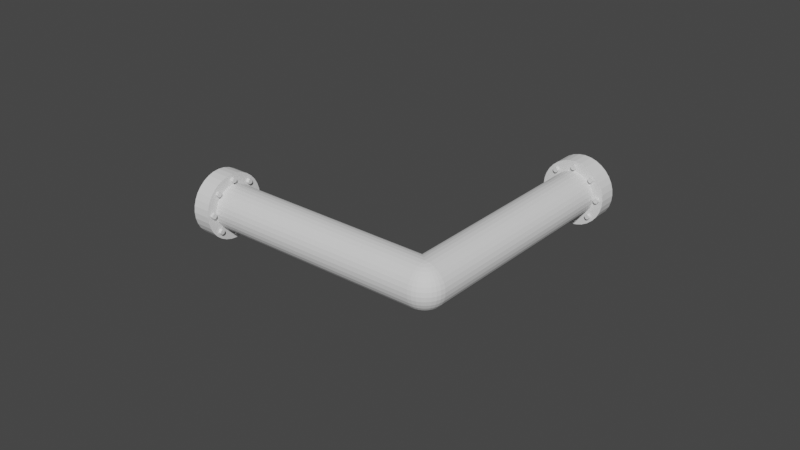 # Source: bend_pipe_optimized.blend  (saved by Blender 2.90.8; exported with 4.5.12 LTS)
import bpy
from mathutils import Matrix  # noqa: F401  (used for matrix-valued properties, if any)

bpy.ops.wm.read_factory_settings(use_empty=True)
scene = bpy.context.scene
scene.name = 'Scene'

# ---- collections
col_collection = bpy.data.collections.new('Collection'); scene.collection.children.link(col_collection)

# ---- materials (node trees are filled in below, after node groups)
mat_material_001 = bpy.data.materials.new('Material.001')
mat_material_001.use_transparent_shadow = False
mat_material_001.metallic = 1.0

# ---- material node trees

# ---- world
world_world = bpy.data.worlds.new('World'); scene.world = world_world
world_world.use_nodes = True; world_world.node_tree.nodes.clear()
_N = world_world.node_tree.nodes; _L = world_world.node_tree.links
n0 = _N.new('ShaderNodeOutputWorld'); n0.name = 'World Output'; n0.location = (300, 300)
n1 = _N.new('ShaderNodeBackground'); n1.name = 'Background'; n1.location = (10, 300)
n1.inputs[0].default_value = (0.05088, 0.05088, 0.05088, 1.0)
_L.new(n1.outputs[0], n0.inputs[0])
n0.is_active_output = True
world_world.color = (0.05088, 0.05088, 0.05088)
world_world.use_sun_shadow = False
world_world.sun_shadow_jitter_overblur = 0.0

# ---- meshes
me_sphere = bpy.data.meshes.new('Sphere')
me_sphere.from_pydata([(1.168, -0.8651, -1.052e-07), (1.169, -0.863, -0.0248), (1.173, -0.8569, -0.04864), (1.179, -0.8469, -0.07062), (1.187, -0.8334, -0.08988), (1.197, -0.817, -0.1057), (1.209, -0.7982, -0.1174), (1.221, -0.7779, -0.1247), (1.234, -0.7568, -0.1271), (1.247, -0.7356, -0.1247), (1.259, -0.7153, -0.1174), (1.271, -0.6966, -0.1057), (1.281, -0.6802, -0.08988), (1.289, -0.6667, -0.07062), (1.295, -0.6567, -0.04864), (1.299, -0.6505, -0.0248), (1.3, -0.6484, -6.38e-08), (1.299, -0.6505, 0.0248), (1.295, -0.6567, 0.04864), (1.289, -0.6667, 0.07062), (1.281, -0.6802, 0.08988), (1.271, -0.6966, 0.1057), (1.259, -0.7153, 0.1174), (1.247, -0.7356, 0.1247), (1.234, -0.7568, 0.1271), (1.221, -0.7779, 0.1247), (1.209, -0.7982, 0.1174), (1.197, -0.817, 0.1057), (1.187, -0.8334, 0.08988), (1.179, -0.8469, 0.07062), (1.173, -0.8569, 0.04864), (1.169, -0.863, 0.0248), (1.077, -0.8067, -0.0248), (1.081, -0.8006, -0.04864), (1.087, -0.7906, -0.07062), (1.095, -0.7771, -0.08988), (1.105, -0.7607, -0.1057), (1.117, -0.7419, -0.1174), (1.129, -0.7216, -0.1247), (1.142, -0.7005, -0.1271), (1.155, -0.6793, -0.1247), (1.168, -0.659, -0.1174), (1.179, -0.6403, -0.1057), (1.189, -0.6239, -0.08988), (1.197, -0.6104, -0.07062), (1.204, -0.6004, -0.04864), (1.207, -0.5942, -0.0248), (1.209, -0.5921, -6.166e-08), (1.207, -0.5942, 0.0248), (1.204, -0.6004, 0.04864), (1.197, -0.6104, 0.07062), (1.189, -0.6239, 0.08988), (1.179, -0.6403, 0.1057), (1.168, -0.659, 0.1174), (1.155, -0.6793, 0.1247), (1.142, -0.7005, 0.1271), (1.129, -0.7216, 0.1247), (1.117, -0.7419, 0.1174), (1.105, -0.7607, 0.1057), (1.095, -0.7771, 0.08988), (1.087, -0.7906, 0.07062), (1.081, -0.8006, 0.04864), (1.077, -0.8067, 0.0248), (1.076, -0.8088, -1.031e-07), (1.133, -0.9213, -1.191e-07), (1.135, -0.9181, -0.03765), (1.043, -0.8618, -0.03765), (1.141, -0.9088, -0.07385), (1.049, -0.8524, -0.07385), (1.15, -0.8935, -0.1072), (1.058, -0.8372, -0.1072), (1.163, -0.8731, -0.1364), (1.071, -0.8168, -0.1364), (1.178, -0.8482, -0.1604), (1.086, -0.7919, -0.1604), (1.195, -0.8197, -0.1783), (1.104, -0.7634, -0.1783), (1.214, -0.7889, -0.1893), (1.122, -0.7326, -0.1893), (1.234, -0.7568, -0.193), (1.142, -0.7005, -0.193), (1.254, -0.7247, -0.1893), (1.162, -0.6684, -0.1893), (1.273, -0.6938, -0.1783), (1.181, -0.6375, -0.1783), (1.29, -0.6654, -0.1604), (1.198, -0.6091, -0.1604), (1.305, -0.6405, -0.1364), (1.214, -0.5842, -0.1364), (1.318, -0.62, -0.1072), (1.226, -0.5637, -0.1072), (1.327, -0.6048, -0.07385), (1.235, -0.5485, -0.07385), (1.333, -0.5954, -0.03765), (1.241, -0.5391, -0.03765), (1.335, -0.5923, -4.105e-08), (1.243, -0.536, -3.848e-08), (1.333, -0.5954, 0.03765), (1.241, -0.5391, 0.03765), (1.327, -0.6048, 0.07385), (1.235, -0.5485, 0.07385), (1.318, -0.62, 0.1072), (1.226, -0.5637, 0.1072), (1.305, -0.6405, 0.1364), (1.214, -0.5842, 0.1364), (1.29, -0.6654, 0.1604), (1.198, -0.6091, 0.1604), (1.273, -0.6938, 0.1783), (1.181, -0.6375, 0.1783), (1.254, -0.7247, 0.1893), (1.162, -0.6684, 0.1893), (1.234, -0.7568, 0.193), (1.142, -0.7005, 0.193), (1.214, -0.7889, 0.1893), (1.122, -0.7326, 0.1893), (1.195, -0.8197, 0.1783), (1.104, -0.7634, 0.1783), (1.178, -0.8482, 0.1604), (1.086, -0.7919, 0.1604), (1.163, -0.8731, 0.1364), (1.071, -0.8168, 0.1364), (1.15, -0.8935, 0.1072), (1.058, -0.8372, 0.1072), (1.141, -0.9088, 0.07385), (1.049, -0.8524, 0.07385), (1.135, -0.9181, 0.03765), (1.043, -0.8618, 0.03765), (1.041, -0.865, -1.165e-07), (1.074, -0.8122, -1.046e-07), (1.075, -0.8101, -0.02558), (1.079, -0.8037, -0.05018), (1.085, -0.7934, -0.07285), (1.094, -0.7795, -0.09272), (1.104, -0.7626, -0.109), (1.116, -0.7432, -0.1211), (1.129, -0.7223, -0.1286), (1.142, -0.7005, -0.1311), (1.156, -0.6787, -0.1286), (1.168, -0.6577, -0.1211), (1.18, -0.6384, -0.109), (1.191, -0.6214, -0.09272), (1.199, -0.6075, -0.07285), (1.206, -0.5972, -0.05018), (1.209, -0.5908, -0.02558), (1.211, -0.5887, -6.043e-08), (1.209, -0.5908, 0.02558), (1.206, -0.5972, 0.05018), (1.199, -0.6075, 0.07285), (1.191, -0.6214, 0.09272), (1.18, -0.6384, 0.109), (1.168, -0.6577, 0.1211), (1.156, -0.6787, 0.1286), (1.142, -0.7005, 0.1311), (1.129, -0.7223, 0.1286), (1.116, -0.7432, 0.1211), (1.104, -0.7626, 0.109), (1.094, -0.7795, 0.09272), (1.085, -0.7934, 0.07285), (1.079, -0.8037, 0.05018), (1.075, -0.8101, 0.02558), (1.127, -0.6926, 0.1444), (1.203, -0.5683, -0.001421), (1.134, -0.7138, -0.1585), (1.141, -0.7017, -0.1746), (1.067, -0.8235, -0.001421), (1.243, -0.5368, -0.009412), (1.042, -0.8642, 0.009411), (1.233, -0.5517, 0.001421), (1.143, -0.6993, 0.1746), (1.143, -0.6993, -0.1444), (1.051, -0.8493, 0.001421), (1.127, -0.7245, -0.1902), (1.218, -0.5774, -0.001421), (1.141, -0.7017, 0.1444), (1.06, -0.8352, 0.0151), (1.134, -0.7133, 0.1609), (1.15, -0.6876, 0.158), (1.225, -0.5657, 0.0151), (1.226, -0.5633, -0.0151), (1.058, -0.8376, -0.0151), (1.134, -0.7133, -0.158), (1.15, -0.6876, -0.1609), (1.148, -0.6905, -0.1498), (1.147, -0.6922, -0.1711), (1.137, -0.7087, -0.1478), (1.064, -0.8282, -0.01168), (1.053, -0.8464, -0.009673), (1.22, -0.5728, -0.01168), (1.219, -0.5745, 0.009672), (1.231, -0.5563, 0.01168), (1.147, -0.6922, 0.1478), (1.136, -0.7104, 0.1498), (1.137, -0.7087, 0.1711), (1.065, -0.8264, 0.009672), (1.054, -0.8447, 0.01168), (1.148, -0.6905, 0.1691), (1.232, -0.5546, -0.009672), (1.136, -0.7104, -0.1691), (1.22, -0.5739, -0.1218), (1.036, -0.8402, 0.001421), (1.128, -0.6902, -0.1444), (1.078, -0.8048, -0.1244), (1.082, -0.7981, -0.1544), (1.21, -0.5904, -0.1424), (1.217, -0.579, 0.1291), (1.075, -0.8106, 0.1424), (1.206, -0.5961, -0.1244), (1.206, -0.5961, 0.1244), (1.078, -0.8048, 0.1244), (1.088, -0.7883, -0.1011), (1.061, -0.8321, -0.1145), (1.196, -0.6126, -0.1011), (1.196, -0.6126, 0.1011), (1.088, -0.7883, 0.1011), (1.077, -0.8066, 0.1031), (1.089, -0.7866, 0.1224), (1.195, -0.6143, 0.1224), (1.207, -0.5944, 0.1031), (1.207, -0.5944, -0.1031), (1.195, -0.6143, -0.1224), (1.077, -0.8066, -0.1031), (1.089, -0.7866, -0.1224), (1.093, -0.7814, -0.1281), (1.091, -0.7837, -0.1113), (1.084, -0.7954, -0.1279), (1.082, -0.7978, -0.09766), (1.193, -0.6172, -0.1113), (1.202, -0.6031, -0.09766), (1.209, -0.5915, -0.1142), (1.202, -0.6031, 0.09766), (1.193, -0.6172, 0.1113), (1.2, -0.6056, 0.1279), (1.091, -0.7837, 0.1113), (1.082, -0.7978, 0.09766), (1.075, -0.8095, 0.1142), (1.084, -0.7954, 0.1279), (1.209, -0.5915, 0.1142), (1.2, -0.6056, -0.1279), (1.075, -0.8095, -0.1142), (1.128, -0.6902, -0.1444), (1.036, -0.8402, 0.001421), (1.203, -0.5683, -0.001421), (1.127, -0.6926, 0.1444), (1.119, -0.7043, 0.1609), (1.21, -0.5567, 0.0151), (1.043, -0.8285, -0.0151), (1.135, -0.6785, -0.1609), (1.127, -0.6926, -0.1746), (1.052, -0.8145, -0.001421), (1.219, -0.5426, 0.001421), (1.128, -0.6902, 0.1746), (1.045, -0.8261, 0.0151), (1.135, -0.6785, 0.158), (1.211, -0.5543, -0.0151), (1.119, -0.7043, -0.158), (1.133, -0.6814, -0.1498), (1.132, -0.6832, -0.1711), (1.122, -0.6996, -0.1478), (1.049, -0.8191, -0.01168), (1.038, -0.8373, -0.009673), (1.206, -0.5637, -0.01168), (1.205, -0.5654, 0.009672), (1.216, -0.5472, 0.01168), (1.132, -0.6832, 0.1478), (1.121, -0.7014, 0.1498), (1.122, -0.6996, 0.1711), (1.05, -0.8174, 0.009672), (1.039, -0.8356, 0.01168), (1.133, -0.6814, 0.1691), (1.217, -0.5455, -0.009672), (1.121, -0.7014, -0.1691), (1.073, -0.7793, -0.1011), (1.181, -0.6035, -0.1011), (1.181, -0.6035, 0.1011), (1.073, -0.7793, 0.1011), (1.062, -0.7975, 0.1031), (1.18, -0.6052, 0.1224), (1.192, -0.5853, -0.1031), (1.075, -0.7776, -0.1224), (1.063, -0.7958, -0.1244), (1.191, -0.587, -0.1244), (1.191, -0.587, 0.1244), (1.063, -0.7958, 0.1244), (1.075, -0.7776, 0.1224), (1.192, -0.5853, 0.1031), (1.18, -0.6052, -0.1224), (1.062, -0.7975, -0.1031), (1.076, -0.7746, -0.1113), (1.069, -0.7863, -0.1279), (1.068, -0.7887, -0.09766), (1.178, -0.6082, -0.1113), (1.187, -0.5941, -0.09766), (1.194, -0.5824, -0.1142), (1.187, -0.5941, 0.09766), (1.178, -0.6082, 0.1113), (1.186, -0.5965, 0.1279), (1.076, -0.7746, 0.1113), (1.068, -0.7887, 0.09766), (1.061, -0.8004, 0.1142), (1.069, -0.7863, 0.1279), (1.194, -0.5824, 0.1142), (1.186, -0.5965, -0.1279), (1.061, -0.8004, -0.1142), (1.119, -0.7043, 0.1609), (1.21, -0.5567, 0.0151), (1.043, -0.8285, -0.0151), (1.135, -0.6785, -0.1609), (1.127, -0.6926, -0.1746), (1.052, -0.8145, -0.001421), (1.219, -0.5426, 0.001421), (1.128, -0.6902, 0.1746), (1.045, -0.8261, 0.0151), (1.135, -0.6785, 0.158), (1.211, -0.5543, -0.0151), (1.119, -0.7043, -0.158), (1.133, -0.6814, -0.1498), (1.132, -0.6832, -0.1711), (1.122, -0.6996, -0.1478), (1.049, -0.8191, -0.01168), (1.038, -0.8373, -0.009673), (1.206, -0.5637, -0.01168), (1.205, -0.5654, 0.009672), (1.216, -0.5472, 0.01168), (1.132, -0.6832, 0.1478), (1.121, -0.7014, 0.1498), (1.122, -0.6996, 0.1711), (1.05, -0.8174, 0.009672), (1.039, -0.8356, 0.01168), (1.133, -0.6814, 0.1691), (1.217, -0.5455, -0.009672), (1.121, -0.7014, -0.1691), (1.073, -0.7793, -0.1011), (1.181, -0.6035, -0.1011), (1.181, -0.6035, 0.1011), (1.073, -0.7793, 0.1011), (1.062, -0.7975, 0.1031), (1.18, -0.6052, 0.1224), (1.192, -0.5853, -0.1031), (1.075, -0.7776, -0.1224), (1.063, -0.7958, -0.1244), (1.191, -0.587, -0.1244), (1.191, -0.587, 0.1244), (1.063, -0.7958, 0.1244), (1.075, -0.7776, 0.1224), (1.192, -0.5853, 0.1031), (1.18, -0.6052, -0.1224), (1.062, -0.7975, -0.1031), (1.076, -0.7746, -0.1113), (1.069, -0.7863, -0.1279), (1.068, -0.7887, -0.09766), (1.178, -0.6082, -0.1113), (1.187, -0.5941, -0.09766), (1.194, -0.5824, -0.1142), (1.187, -0.5941, 0.09766), (1.178, -0.6082, 0.1113), (1.186, -0.5965, 0.1279), (1.076, -0.7746, 0.1113), (1.068, -0.7887, 0.09766), (1.061, -0.8004, 0.1142), (1.069, -0.7863, 0.1279), (1.194, -0.5824, 0.1142), (1.186, -0.5965, -0.1279), (1.061, -0.8004, -0.1142), (0.0003614, 0.0005887, -0.1311), (0.01403, 0.02127, -0.1281), (0.02723, 0.04189, -0.1206), (0.0394, 0.06089, -0.1086), (0.05007, 0.07755, -0.09232), (0.05882, 0.09123, -0.07254), (0.06532, 0.1014, -0.04996), (0.06933, 0.1076, -0.02547), (0.07068, 0.1098, -1.199e-08), (0.06933, 0.1076, 0.02547), (0.06532, 0.1014, 0.04996), (0.05882, 0.09123, 0.07254), (0.05007, 0.07755, 0.09232), (0.0394, 0.06089, 0.1086), (0.02723, 0.04189, 0.1206), (0.01403, 0.02127, 0.1281), (0.0003615, 0.0005886, 0.1311), (-0.6481, -1.3, -1.665e-07), (-0.6502, -1.299, -0.0248), (-0.6564, -1.295, -0.04864), (-0.6664, -1.289, -0.07062), (-0.6799, -1.281, -0.08988), (-0.6963, -1.27, -0.1057), (-0.715, -1.259, -0.1174), (-0.7354, -1.246, -0.1247), (-0.7565, -1.234, -0.1271), (-0.7776, -1.221, -0.1247), (-0.798, -1.208, -0.1174), (-0.8167, -1.197, -0.1057), (-0.8331, -1.187, -0.08988), (-0.8466, -1.178, -0.07062), (-0.8566, -1.172, -0.04864), (-0.8628, -1.168, -0.0248), (-0.8648, -1.167, -1.059e-07), (-0.8628, -1.168, 0.0248), (-0.8566, -1.172, 0.04864), (-0.8466, -1.178, 0.07062), (-0.8331, -1.187, 0.08988), (-0.8167, -1.197, 0.1057), (-0.798, -1.208, 0.1174), (-0.7776, -1.221, 0.1247), (-0.7565, -1.234, 0.1271), (-0.7354, -1.246, 0.1247), (-0.715, -1.259, 0.1174), (-0.6963, -1.27, 0.1057), (-0.6799, -1.281, 0.08988), (-0.6664, -1.289, 0.07062), (-0.6564, -1.295, 0.04864), (-0.6502, -1.299, 0.0248), (-0.5914, -1.207, -1.604e-07), (-0.5935, -1.206, -0.0248), (-0.5996, -1.202, -0.04864), (-0.6097, -1.196, -0.07062), (-0.6231, -1.188, -0.08988), (-0.6396, -1.178, -0.1057), (-0.6583, -1.166, -0.1174), (-0.6786, -1.154, -0.1247), (-0.6997, -1.141, -0.1271), (-0.7209, -1.128, -0.1247), (-0.7412, -1.116, -0.1174), (-0.7599, -1.104, -0.1057), (-0.7764, -1.094, -0.08988), (-0.7898, -1.086, -0.07062), (-0.7999, -1.08, -0.04864), (-0.806, -1.076, -0.0248), (-0.8081, -1.075, -9.983e-08), (-0.806, -1.076, 0.0248), (-0.7999, -1.08, 0.04864), (-0.7898, -1.086, 0.07062), (-0.7764, -1.094, 0.08988), (-0.7599, -1.104, 0.1057), (-0.7412, -1.116, 0.1174), (-0.7209, -1.128, 0.1247), (-0.6997, -1.141, 0.1271), (-0.6786, -1.154, 0.1247), (-0.6583, -1.166, 0.1174), (-0.6396, -1.178, 0.1057), (-0.6231, -1.188, 0.08988), (-0.6097, -1.196, 0.07062), (-0.5996, -1.202, 0.04864), (-0.5935, -1.206, 0.0248), (-0.5952, -1.332, -0.03765), (-0.592, -1.334, -1.837e-07), (-0.5353, -1.242, -1.781e-07), (-0.6045, -1.327, -0.07385), (-0.6197, -1.317, -0.1072), (-0.6402, -1.305, -0.1364), (-0.6651, -1.29, -0.1604), (-0.6935, -1.272, -0.1783), (-0.7244, -1.253, -0.1893), (-0.7565, -1.234, -0.193), (-0.7886, -1.214, -0.1893), (-0.8194, -1.195, -0.1783), (-0.8479, -1.177, -0.1604), (-0.8728, -1.162, -0.1364), (-0.8933, -1.15, -0.1072), (-0.9085, -1.14, -0.07385), (-0.9178, -1.135, -0.03765), (-0.921, -1.133, -7.668e-08), (-0.9178, -1.135, 0.03765), (-0.9085, -1.14, 0.07385), (-0.8933, -1.15, 0.1072), (-0.8728, -1.162, 0.1364), (-0.8479, -1.177, 0.1604), (-0.8194, -1.195, 0.1783), (-0.7886, -1.214, 0.1893), (-0.7565, -1.234, 0.193), (-0.7244, -1.253, 0.1893), (-0.6935, -1.272, 0.1783), (-0.6651, -1.29, 0.1604), (-0.6402, -1.305, 0.1364), (-0.6197, -1.317, 0.1072), (-0.6045, -1.327, 0.07385), (-0.5952, -1.332, 0.03765), (-0.5384, -1.24, -0.03765), (-0.5478, -1.234, -0.07385), (-0.563, -1.225, -0.1072), (-0.5834, -1.212, -0.1364), (-0.6084, -1.197, -0.1604), (-0.6368, -1.18, -0.1783), (-0.6677, -1.161, -0.1893), (-0.6997, -1.141, -0.193), (-0.7318, -1.121, -0.1893), (-0.7627, -1.102, -0.1783), (-0.7911, -1.085, -0.1604), (-0.8161, -1.07, -0.1364), (-0.8365, -1.057, -0.1072), (-0.8517, -1.048, -0.07385), (-0.8611, -1.042, -0.03765), (-0.8642, -1.04, -7.107e-08), (-0.8611, -1.042, 0.03765), (-0.8517, -1.048, 0.07385), (-0.8365, -1.057, 0.1072), (-0.8161, -1.07, 0.1364), (-0.7911, -1.085, 0.1604), (-0.7627, -1.102, 0.1783), (-0.7318, -1.121, 0.1893), (-0.6997, -1.141, 0.193), (-0.6677, -1.161, 0.1893), (-0.6368, -1.18, 0.1783), (-0.6084, -1.197, 0.1604), (-0.5834, -1.212, 0.1364), (-0.563, -1.225, 0.1072), (-0.5478, -1.234, 0.07385), (-0.5384, -1.24, 0.03765), (-0.588, -1.21, -1.623e-07), (-0.5901, -1.208, 0.02558), (-0.5965, -1.204, 0.05018), (-0.6068, -1.198, 0.07285), (-0.6207, -1.189, 0.09272), (-0.6377, -1.179, 0.109), (-0.657, -1.167, 0.1211), (-0.6779, -1.154, 0.1286), (-0.6997, -1.141, 0.1311), (-0.7216, -1.128, 0.1286), (-0.7425, -1.115, 0.1211), (-0.7618, -1.103, 0.109), (-0.7788, -1.093, 0.09272), (-0.7927, -1.084, 0.07285), (-0.803, -1.078, 0.05018), (-0.8094, -1.074, 0.02558), (-0.8115, -1.072, -9.831e-08), (-0.8094, -1.074, -0.02558), (-0.803, -1.078, -0.05018), (-0.7927, -1.084, -0.07285), (-0.7788, -1.093, -0.09272), (-0.7618, -1.103, -0.109), (-0.7425, -1.115, -0.1211), (-0.7216, -1.128, -0.1286), (-0.6997, -1.141, -0.1311), (-0.6779, -1.154, -0.1286), (-0.657, -1.167, -0.1211), (-0.6377, -1.179, -0.109), (-0.6207, -1.189, -0.09272), (-0.6068, -1.198, -0.07285), (-0.5965, -1.204, -0.05018), (-0.5901, -1.208, -0.02558), (-0.6891, -1.126, 0.1444), (-0.6892, -1.147, -0.1259), (-0.5924, -1.207, -0.0124), (-0.5368, -1.241, 0.01882), (-0.8133, -1.05, 0.001421), (-0.8486, -1.05, -0.001421), (-0.701, -1.14, 0.1746), (-0.5767, -1.216, -0.001421), (-0.7078, -1.136, 0.192), (-0.6917, -1.146, -0.192), (-0.6985, -1.142, -0.1746), (-0.8228, -1.066, 0.001421), (-0.6985, -1.142, 0.1444), (-0.5509, -1.232, 0.001421), (-0.8065, -1.076, -0.0186), (-0.6917, -1.146, 0.192), (-0.8635, -1.041, 0.009412), (-0.701, -1.14, -0.1444), (-0.5626, -1.225, -0.0151), (-0.6869, -1.149, -0.158), (-0.7126, -1.133, -0.1609), (-0.565, -1.224, 0.0151), (-0.6869, -1.149, 0.1609), (-0.7126, -1.133, 0.158), (-0.8369, -1.057, 0.0151), (-0.8345, -1.058, -0.0151), (-0.8342, -1.059, -0.02342), (-0.8257, -1.064, -0.009673), (-0.8439, -1.053, -0.01168), (-0.8274, -1.063, 0.01168), (-0.708, -1.136, 0.1478), (-0.7097, -1.135, 0.1691), (-0.6898, -1.147, 0.1498), (-0.5738, -1.218, 0.009672), (-0.5556, -1.229, 0.01168), (-0.7097, -1.135, -0.1498), (-0.6915, -1.146, -0.1478), (-0.6898, -1.147, -0.1691), (-0.5721, -1.219, -0.01168), (-0.5539, -1.23, -0.009673), (-0.708, -1.136, -0.1711), (-0.5515, -1.232, 0.02583), (-0.6915, -1.146, 0.1711), (-0.8456, -1.052, 0.009672), (-0.8133, -1.05, 0.001421), (-0.6891, -1.126, 0.1444), (-0.5415, -1.217, 0.001421), (-0.6915, -1.125, -0.1444), (-0.6774, -1.133, -0.158), (-0.5555, -1.208, 0.0151), (-0.7031, -1.118, 0.158), (-0.825, -1.043, -0.0151), (-0.8391, -1.034, -0.001421), (-0.6915, -1.125, 0.1746), (-0.5672, -1.201, -0.001421), (-0.6891, -1.126, -0.1746), (-0.5531, -1.21, -0.0151), (-0.7031, -1.118, -0.1609), (-0.6774, -1.133, 0.1609), (-0.8274, -1.041, 0.0151), (-0.8162, -1.048, -0.009673), (-0.8344, -1.037, -0.01168), (-0.818, -1.047, 0.01168), (-0.6985, -1.12, 0.1478), (-0.7002, -1.119, 0.1691), (-0.6803, -1.132, 0.1498), (-0.5643, -1.203, 0.009672), (-0.5461, -1.214, 0.01168), (-0.7002, -1.119, -0.1498), (-0.682, -1.131, -0.1478), (-0.6803, -1.132, -0.1691), (-0.5626, -1.204, -0.01168), (-0.5444, -1.215, -0.009673), (-0.6985, -1.12, -0.1711), (-0.682, -1.131, 0.1711), (-0.8362, -1.036, 0.009672), (-0.5415, -1.217, 0.001421), (-0.6915, -1.125, -0.1444), (-0.6774, -1.133, -0.158), (-0.5555, -1.208, 0.0151), (-0.7031, -1.118, 0.158), (-0.825, -1.043, -0.0151), (-0.8391, -1.034, -0.001421), (-0.6915, -1.125, 0.1746), (-0.5672, -1.201, -0.001421), (-0.6891, -1.126, -0.1746), (-0.5531, -1.21, -0.0151), (-0.7031, -1.118, -0.1609), (-0.6774, -1.133, 0.1609), (-0.8274, -1.041, 0.0151), (-0.8162, -1.048, -0.009673), (-0.8344, -1.037, -0.01168), (-0.818, -1.047, 0.01168), (-0.6985, -1.12, 0.1478), (-0.7002, -1.119, 0.1691), (-0.6803, -1.132, 0.1498), (-0.5643, -1.203, 0.009672), (-0.5461, -1.214, 0.01168), (-0.7002, -1.119, -0.1498), (-0.682, -1.131, -0.1478), (-0.6803, -1.132, -0.1691), (-0.5626, -1.204, -0.01168), (-0.5444, -1.215, -0.009673), (-0.6985, -1.12, -0.1711), (-0.682, -1.131, 0.1711), (-0.8362, -1.036, 0.009672), (-0.6164, -1.192, 0.08025), (-0.8263, -1.063, 0.1218), (-0.8263, -1.063, -0.1218), (-0.5959, -1.205, -0.1484), (-0.5948, -1.205, -0.101), (-0.8041, -1.077, -0.1244), (-0.8058, -1.076, 0.1224), (-0.5954, -1.205, 0.1244), (-0.7797, -1.092, 0.08506), (-0.5954, -1.205, -0.1244), (-0.7876, -1.087, -0.1011), (-0.7859, -1.088, 0.1031), (-0.6119, -1.195, 0.1011), (-0.5681, -1.222, -0.1145), (-0.6119, -1.195, -0.1011), (-0.5937, -1.206, -0.1031), (-0.6136, -1.194, -0.1224), (-0.5937, -1.206, 0.1031), (-0.6136, -1.194, 0.1224), (-0.7876, -1.087, 0.1244), (-0.8041, -1.077, 0.1011), (-0.8058, -1.076, -0.1031), (-0.7859, -1.088, -0.1224), (-0.783, -1.09, -0.1113), (-0.7947, -1.083, -0.1279), (-0.7971, -1.081, -0.09766), (-0.7947, -1.083, 0.09766), (-0.8087, -1.074, 0.1113), (-0.783, -1.09, 0.1142), (-0.6165, -1.192, 0.1113), (-0.6048, -1.199, 0.1279), (-0.6024, -1.201, 0.09766), (-0.6165, -1.192, -0.1113), (-0.6024, -1.201, -0.09766), (-0.5908, -1.208, -0.1142), (-0.6048, -1.199, -0.1279), (-0.5908, -1.208, 0.1142), (-0.7971, -1.081, 0.1279), (-0.8087, -1.074, -0.1142), (-0.7789, -1.073, -0.1011), (-0.7771, -1.074, 0.1031), (-0.6031, -1.181, 0.1011), (-0.6031, -1.181, -0.1011), (-0.5849, -1.192, -0.1031), (-0.6048, -1.18, 0.1224), (-0.7953, -1.063, 0.1011), (-0.7771, -1.074, -0.1224), (-0.7953, -1.063, -0.1244), (-0.7971, -1.062, 0.1224), (-0.5866, -1.191, 0.1244), (-0.5866, -1.191, -0.1244), (-0.6048, -1.18, -0.1224), (-0.5849, -1.192, 0.1031), (-0.7789, -1.073, 0.1244), (-0.7971, -1.062, -0.1031), (-0.7742, -1.076, -0.1113), (-0.7859, -1.068, -0.1279), (-0.7883, -1.067, -0.09766), (-0.7859, -1.068, 0.09766), (-0.8, -1.06, 0.1113), (-0.7742, -1.076, 0.1142), (-0.6077, -1.178, 0.1113), (-0.5961, -1.185, 0.1279), (-0.5936, -1.186, 0.09766), (-0.6077, -1.178, -0.1113), (-0.5936, -1.186, -0.09766), (-0.582, -1.194, -0.1142), (-0.5961, -1.185, -0.1279), (-0.582, -1.194, 0.1142), (-0.7883, -1.067, 0.1279), (-0.8, -1.06, -0.1142), (0.008433, -0.03518, -0.1286), (-0.02144, 0.01396, -0.1286), (-0.04189, 0.02723, -0.1206), (-0.06089, 0.0394, -0.1086), (-0.07755, 0.05007, -0.09232), (-0.09123, 0.05882, -0.07254), (-0.1014, 0.06532, -0.04996), (-0.1076, 0.06933, -0.02547), (-0.1098, 0.07068, -7.014e-09), (-0.1076, 0.06933, 0.02547), (-0.1014, 0.06532, 0.04996), (-0.09123, 0.05882, 0.07254), (-0.07755, 0.05006, 0.09232), (-0.06089, 0.0394, 0.1086), (-0.04189, 0.02723, 0.1206), (-0.02144, 0.01396, 0.1286), (0.0003615, 0.0005886, 0.1311), (0.0, 0.02536, 0.1275), (0.0, 0.04975, 0.1201), (0.0, 0.07222, 0.1081), (0.0, 0.09192, 0.09192), (0.0, 0.1081, 0.07222), (0.0, 0.1201, 0.04975), (0.0, 0.1275, 0.02536), (0.0, 0.13, 9.815e-09), (0.0, 0.1275, -0.02536), (0.0, 0.1081, -0.07222), (0.009706, 0.04879, 0.1201), (0.01409, 0.07084, 0.1081), (0.01793, 0.09016, 0.09192), (0.02109, 0.106, 0.07222), (0.02343, 0.1178, 0.04975), (0.02487, 0.1251, 0.02536), (0.02536, 0.1275, 9.815e-09), (0.02487, 0.1251, -0.02536), (0.02343, 0.1178, -0.04975), (0.02109, 0.106, -0.07222), (0.01793, 0.09016, -0.09192), (0.01409, 0.07084, -0.1081), (0.009706, 0.04879, -0.1201), (0.004948, 0.02487, -0.1275), (0.01904, 0.04596, 0.1201), (0.02764, 0.06673, 0.1081), (0.03518, 0.08493, 0.09192), (0.04136, 0.09986, 0.07222), (0.04596, 0.111, 0.04975), (0.04879, 0.1178, 0.02536), (0.04975, 0.1201, 9.815e-09), (0.04879, 0.1178, -0.02536), (0.04596, 0.111, -0.04975), (0.04136, 0.09986, -0.07222), (0.03518, 0.08493, -0.09192), (0.02764, 0.06673, -0.1081), (0.01904, 0.04596, -0.1201), (-0.01793, 0.01793, 0.1275), (-0.03518, 0.03518, 0.1201), (-0.05107, 0.05107, 0.1081), (-0.065, 0.065, 0.09192), (-0.07643, 0.07643, 0.07222), (-0.08493, 0.08493, 0.04975), (-0.09016, 0.09016, 0.02536), (-0.09192, 0.09192, 9.815e-09), (-0.09016, 0.09016, -0.02536), (-0.08493, 0.08493, -0.04975), (-0.07643, 0.07643, -0.07222), (-0.065, 0.065, -0.09192), (-0.05107, 0.05107, -0.1081), (-0.03518, 0.03518, -0.1201), (-0.01793, 0.01793, -0.1275), (-0.02764, 0.04136, 0.1201), (-0.04013, 0.06005, 0.1081), (-0.05107, 0.07643, 0.09192), (-0.06005, 0.08987, 0.07222), (-0.06673, 0.09986, 0.04975), (-0.07084, 0.106, 0.02536), (-0.07222, 0.1081, 9.815e-09), (-0.07084, 0.106, -0.02536), (-0.06673, 0.09986, -0.04975), (-0.06005, 0.08987, -0.07222), (-0.05107, 0.07643, -0.09192), (-0.04013, 0.06005, -0.1081), (-0.02764, 0.04136, -0.1201), (-0.009706, 0.02343, 0.1275), (-0.01904, 0.04596, 0.1201), (-0.02764, 0.06673, 0.1081), (-0.03518, 0.08493, 0.09192), (-0.04136, 0.09986, 0.07222), (-0.04596, 0.111, 0.04975), (-0.04879, 0.1178, 0.02536), (-0.04975, 0.1201, 9.815e-09), (-0.04879, 0.1178, -0.02536), (-0.04596, 0.111, -0.04975), (-0.04136, 0.09986, -0.07222), (-0.03518, 0.08493, -0.09192), (-0.02764, 0.06673, -0.1081), (-0.01904, 0.04596, -0.1201), (-0.009706, 0.02343, -0.1275), (-0.004948, 0.02487, 0.1275), (-0.009706, 0.04879, 0.1201), (-0.01409, 0.07084, 0.1081), (-0.01793, 0.09016, 0.09192), (-0.02109, 0.106, 0.07222), (-0.02343, 0.1178, 0.04975), (-0.02487, 0.1251, 0.02536), (-0.02536, 0.1275, 9.815e-09), (-0.02487, 0.1251, -0.02536), (-0.02343, 0.1178, -0.04975), (-0.02109, 0.106, -0.07222), (-0.01793, 0.09016, -0.09192), (-0.01409, 0.07084, -0.1081), (-0.009706, 0.04879, -0.1201), (1.571e-08, 0.1201, -0.04975), (4.539e-09, 0.09192, -0.09192), (2.13e-08, 0.07222, -0.1081), (1.199e-08, 0.04975, -0.1201), (0.008433, -0.03518, 0.1286), (0.008433, -0.03518, -0.1286), (0.01654, -0.06901, -0.1211), (0.02402, -0.1002, -0.109), (0.01654, -0.06901, 0.1211), (0.03057, -0.1275, -0.09272), (0.02402, -0.1002, 0.109), (0.03594, -0.1499, -0.07285), (0.03057, -0.1275, 0.09272), (0.03994, -0.1666, -0.05018), (0.03994, -0.1666, 0.05018), (0.03594, -0.1499, 0.07285), (0.0424, -0.1769, -0.02558), (0.04323, -0.1803, -8.058e-08), (0.0424, -0.1769, 0.02558)], [], [(55, 54, 23, 24), (26, 25, 24, 111, 113, 115, 117, 27), (64, 127, 66, 65), (65, 66, 68, 67), (67, 68, 70, 69), (69, 70, 210, 72, 71), (71, 72, 202, 74, 73), (73, 74, 76, 75), (75, 76, 78, 77), (77, 78, 171, 80, 79), (79, 80, 82, 81), (81, 82, 84, 83), (83, 84, 86, 85), (85, 86, 203, 88, 87), (87, 88, 198, 90, 89), (89, 90, 92, 91), (91, 92, 94, 93), (93, 94, 165, 96, 95), (95, 96, 98, 97), (97, 98, 100, 99), (99, 100, 102, 101), (101, 102, 204, 104, 103), (103, 104, 106, 105), (105, 106, 108, 107), (107, 108, 110, 109), (109, 110, 112, 111), (111, 112, 114, 113), (113, 114, 116, 115), (115, 116, 118, 117), (117, 118, 205, 120, 119), (119, 120, 122, 121), (121, 122, 124, 123), (123, 124, 126, 125), (125, 126, 166, 127, 64), (206, 228, 198, 88, 203, 237), (177, 98, 96, 165, 196, 167, 189), (236, 207, 104, 204), (235, 208, 120, 205), (24, 23, 22, 21, 20, 19, 18, 17, 16, 15, 14, 13, 12, 11, 10, 9, 8, 7, 6, 5, 4, 3, 2, 1, 0, 31, 30, 29, 28, 27, 117, 119, 121, 123, 125, 64, 65, 67, 69, 71, 73, 75, 77, 79, 81, 83, 85, 87, 89, 91, 93, 95, 97, 99, 101, 103, 105, 107, 109, 111), (194, 170, 127, 166), (54, 53, 22, 23), (53, 52, 21, 22), (52, 51, 20, 21), (51, 50, 19, 20), (50, 49, 18, 19), (49, 48, 17, 18), (48, 47, 16, 17), (47, 46, 15, 16), (46, 45, 14, 15), (45, 44, 13, 14), (44, 43, 12, 13), (43, 42, 11, 12), (42, 41, 10, 11), (41, 40, 9, 10), (40, 39, 8, 9), (39, 38, 7, 8), (38, 37, 6, 7), (36, 5, 6, 37), (36, 35, 4, 5), (35, 34, 3, 4), (34, 33, 2, 3), (33, 32, 1, 2), (32, 63, 0, 1), (63, 62, 31, 0), (62, 61, 30, 31), (61, 60, 29, 30), (60, 59, 28, 29), (59, 58, 27, 28), (58, 57, 26, 27), (57, 56, 25, 26), (56, 55, 24, 25), (45, 44, 43, 42, 41, 40, 39, 136, 137, 138, 139, 140, 141, 142, 143, 144, 145, 146, 147, 148, 149, 150, 151, 152, 153, 154, 155, 156, 157, 158, 159, 128, 129, 130, 131, 132, 35, 34, 33, 32, 63, 62, 61, 60, 59, 58, 57, 56, 55, 54, 53, 52, 51, 50, 49, 48, 47, 46), (39, 38, 37, 36, 35, 132, 133, 134, 135, 136), (218, 228, 292, 277), (175, 192, 265, 243), (201, 238, 302, 279), (197, 163, 80, 171, 162, 180), (168, 195, 268, 250), (440, 646, 441, 511, 512, 513, 439), (231, 207, 281, 295), (187, 172, 241, 260), (216, 231, 295, 276), (238, 220, 286, 302), (195, 176, 252, 268), (211, 227, 291, 272), (234, 208, 282, 298), (173, 191, 264, 242), (655, 680, 661, 650, 659, 480, 649, 681), (225, 209, 271, 289), (214, 234, 298, 275), (206, 237, 301, 280), (686, 704, 691, 705, 694, 715, 699, 706), (227, 218, 277, 291), (212, 230, 294, 273), (163, 197, 270, 247), (178, 187, 260, 253), (184, 169, 239, 257), (191, 175, 243, 264), (237, 219, 285, 301), (690, 708, 695, 714, 698, 709, 687, 707), (220, 225, 289, 286), (230, 216, 276, 294), (646, 440, 658, 677, 663), (197, 180, 254, 270), (213, 233, 297, 274), (234, 214, 233, 213, 232, 215, 235, 205, 118, 116, 57, 58, 59, 60, 61, 62, 63, 32, 33, 34, 35, 36, 37, 38, 39, 40, 41, 42, 43, 44, 45, 46, 47, 48, 49, 50, 51, 52, 53, 54, 55, 56, 175, 191, 173, 190, 176, 195, 168, 192, 114, 112, 110, 108, 106, 104, 207, 231, 216, 230, 212, 229, 217, 236, 204, 102, 100, 98, 177, 188, 172, 187, 178, 196, 165, 94, 92, 90, 198, 228, 218, 227, 211, 226, 219, 237, 203, 86, 84, 82, 80, 163, 183, 181, 182, 169, 184, 180, 162, 171, 78, 76, 74, 202, 222, 221, 223, 209, 225, 220, 238, 210, 70, 68, 66, 127, 170, 186, 179, 185, 164, 193, 174, 194, 166, 126, 124, 122, 120, 208), (180, 184, 257, 254), (224, 201, 279, 288), (170, 194, 267, 240), (189, 167, 249, 262), (201, 224, 221, 222, 202, 72, 210, 238), (233, 214, 275, 297), (221, 224, 288, 278), (292, 280, 340, 352), (258, 245, 305, 318), (277, 292, 352, 337), (257, 239, 200, 317), (247, 270, 330, 307), (272, 291, 351, 332), (254, 257, 317, 314), (270, 254, 314, 330), (291, 277, 337, 351), (256, 247, 307, 316), (249, 269, 329, 309), (290, 272, 332, 350), (246, 256, 316, 306), (269, 253, 313, 329), (285, 290, 350, 345), (239, 255, 315, 200), (250, 268, 328, 310), (289, 271, 331, 349), (279, 302, 362, 339), (255, 246, 306, 315), (268, 252, 312, 328), (286, 289, 349, 346), (302, 286, 346, 362), (240, 267, 327, 199), (288, 279, 339, 348), (280, 301, 361, 340), (267, 251, 311, 327), (278, 288, 348, 338), (301, 285, 345, 361), (266, 248, 308, 326), (271, 287, 347, 331), (281, 300, 360, 341), (192, 168, 250, 265), (215, 232, 296, 283), (228, 206, 280, 292), (174, 193, 266, 251), (217, 229, 293, 284), (235, 215, 283, 299), (232, 213, 274, 296), (176, 190, 263, 252), (219, 226, 290, 285), (185, 179, 245, 258), (193, 164, 248, 266), (208, 235, 299, 282), (229, 212, 273, 293), (164, 185, 258, 248), (190, 173, 242, 263), (226, 211, 272, 290), (196, 178, 253, 269), (182, 181, 246, 255), (179, 186, 259, 245), (188, 177, 244, 261), (167, 196, 269, 249), (223, 221, 278, 287), (186, 170, 240, 259), (236, 217, 284, 300), (169, 182, 255, 239), (172, 188, 261, 241), (209, 223, 287, 271), (207, 236, 300, 281), (181, 183, 256, 246), (194, 174, 251, 267), (183, 163, 247, 256), (177, 189, 262, 244), (303, 325, 310, 328, 312, 323, 160, 324), (304, 322, 309, 329, 313, 320, 161, 321), (580, 550, 577, 549, 484, 485, 486, 487, 488, 648, 684, 651, 670, 668, 669, 656, 424, 423, 422, 421, 420, 541, 576, 557, 575, 560), (305, 319, 199, 327, 311, 326, 308, 318), (335, 358, 342, 359, 343, 356, 334, 357), (332, 351, 337, 352, 340, 361, 345, 350), (333, 354, 336, 355, 341, 360, 344, 353), (248, 258, 318, 308), (284, 293, 353, 344), (245, 259, 319, 305), (293, 273, 333, 353), (259, 240, 199, 319), (294, 276, 336, 354), (253, 260, 320, 313), (273, 294, 354, 333), (260, 241, 161, 320), (276, 295, 355, 336), (261, 244, 304, 321), (295, 281, 341, 355), (241, 261, 321, 161), (283, 296, 356, 343), (244, 262, 322, 304), (296, 274, 334, 356), (262, 249, 309, 322), (297, 275, 335, 357), (252, 263, 323, 312), (274, 297, 357, 334), (263, 242, 160, 323), (275, 298, 358, 335), (264, 243, 303, 324), (298, 282, 342, 358), (242, 264, 324, 160), (299, 283, 343, 359), (243, 265, 325, 303), (282, 299, 359, 342), (265, 250, 310, 325), (300, 284, 344, 360), (287, 278, 338, 347), (251, 266, 326, 311), (128, 845, 844, 129), (129, 844, 841, 130), (130, 841, 839, 131), (131, 839, 837, 132), (132, 837, 835, 133), (133, 835, 834, 134), (134, 834, 833, 135), (135, 833, 363, 136), (136, 363, 364, 137), (137, 364, 365, 138), (138, 365, 366, 139), (139, 366, 367, 140), (140, 367, 368, 141), (141, 368, 369, 142), (142, 369, 370, 143), (143, 370, 371, 144), (144, 371, 372, 145), (145, 372, 373, 146), (146, 373, 374, 147), (147, 374, 375, 148), (148, 375, 376, 149), (149, 376, 377, 150), (150, 377, 378, 151), (151, 378, 379, 152), (152, 379, 832, 153), (153, 832, 836, 154), (154, 836, 838, 155), (155, 838, 840, 156), (156, 840, 843, 157), (157, 843, 842, 158), (158, 842, 846, 159), (159, 846, 845, 128), (306, 316, 307, 330, 314, 317, 200, 315), (446, 445, 444, 477), (477, 444, 447, 478), (478, 447, 448, 479), (479, 448, 449, 480, 659), (480, 449, 450, 481, 649), (481, 450, 451, 482), (482, 451, 452, 483), (483, 452, 453, 484, 549), (484, 453, 454, 485), (485, 454, 455, 486), (486, 455, 456, 487), (487, 456, 457, 488), (488, 457, 458, 489, 648), (489, 458, 459, 490), (490, 459, 460, 491), (491, 460, 461, 492), (492, 461, 462, 493, 556), (493, 462, 463, 494), (494, 463, 464, 495), (495, 464, 465, 496, 647), (496, 465, 466, 497), (497, 466, 467, 498), (498, 467, 468, 499), (499, 468, 469, 500, 548), (500, 469, 470, 501, 555), (501, 470, 471, 502), (502, 471, 472, 503), (503, 472, 473, 504), (504, 473, 474, 505), (505, 474, 475, 506), (506, 475, 476, 507), (507, 476, 445, 446, 543), (546, 571, 548, 500, 555, 582), (389, 390, 391, 392, 393, 394, 395, 396, 397, 398, 399, 400, 401, 466, 465, 464, 463, 462, 461, 460, 459, 458, 457, 456, 455, 454, 453, 452, 451, 450, 449, 448, 447, 444, 445, 476, 475, 474, 473, 472, 471, 406, 407, 408, 409, 410, 411, 380, 381, 382, 383, 384, 385, 386, 387, 388), (403, 404, 405, 406, 471, 470, 469, 468, 467, 466, 401, 402), (397, 396, 428, 429), (404, 403, 435, 436), (405, 404, 436, 437), (403, 402, 434, 435), (402, 401, 433, 434), (433, 401, 400, 432), (407, 406, 438, 439), (400, 399, 431, 654, 432), (406, 405, 437, 438), (399, 398, 430, 431), (408, 407, 439, 440), (409, 408, 440, 646, 441), (410, 409, 441, 442), (411, 410, 442, 443), (380, 411, 443, 412), (381, 380, 412, 542, 413), (382, 381, 413, 414), (383, 382, 414, 415), (384, 383, 415, 416), (385, 384, 416, 417), (386, 385, 417, 418), (387, 386, 418, 419), (388, 387, 419, 541, 420), (389, 388, 420, 421), (390, 389, 421, 422), (391, 390, 422, 423), (392, 391, 423, 424), (393, 392, 424, 425), (394, 393, 425, 426), (395, 394, 426, 427), (396, 395, 427, 554, 428), (398, 397, 429, 430), (379, 516, 515, 832, 733), (732, 517, 516, 379), (731, 518, 517, 732), (730, 519, 518, 731), (729, 520, 519, 730), (728, 521, 520, 729), (727, 522, 521, 728), (726, 523, 522, 727), (725, 524, 523, 726), (723, 526, 525, 724), (722, 527, 526, 723), (721, 528, 527, 722), (720, 529, 528, 721), (719, 530, 529, 720), (718, 531, 530, 719), (363, 532, 531, 718), (717, 833, 533, 532, 363), (563, 571, 604, 590), (545, 583, 615, 592), (175, 56, 57, 116, 114, 192), (567, 565, 591, 600), (582, 562, 598, 614), (574, 553, 586, 607), (583, 564, 599, 615), (578, 547, 594, 611), (561, 574, 607, 589), (552, 570, 603, 585), (569, 551, 584, 602), (577, 550, 595, 610), (570, 563, 590, 603), (624, 636, 619, 637, 616, 642, 626, 641), (558, 578, 611, 596), (559, 577, 610, 588), (547, 573, 606, 594), (564, 569, 602, 599), (594, 606, 636, 624), (613, 597, 627, 643), (606, 589, 619, 636), (586, 612, 642, 616), (605, 585, 540, 635), (612, 596, 626, 642), (598, 605, 635, 628), (611, 594, 624, 641), (604, 593, 623, 634), (596, 611, 641, 626), (590, 604, 634, 620), (610, 595, 625, 640), (585, 603, 633, 540), (588, 610, 640, 618), (603, 590, 620, 633), (587, 609, 639, 617), (560, 575, 608, 597), (571, 546, 593, 604), (546, 582, 614, 593), (551, 567, 600, 584), (579, 558, 596, 612), (576, 559, 588, 609), (562, 572, 605, 598), (575, 557, 587, 608), (553, 579, 612, 586), (565, 568, 601, 591), (580, 560, 597, 613), (557, 576, 609, 587), (568, 545, 592, 601), (573, 561, 589, 606), (572, 552, 585, 605), (550, 580, 613, 595), (621, 631, 622, 645, 629, 632, 544, 630), (623, 644, 628, 635, 540, 633, 620, 634), (618, 640, 625, 643, 627, 638, 617, 639), (600, 591, 621, 630), (595, 613, 643, 625), (589, 607, 637, 619), (584, 600, 630, 544), (614, 598, 628, 644), (607, 586, 616, 637), (591, 601, 631, 621), (593, 614, 644, 623), (597, 608, 638, 627), (601, 592, 622, 631), (615, 599, 629, 645), (608, 587, 617, 638), (599, 602, 632, 629), (592, 615, 645, 622), (609, 588, 618, 639), (602, 584, 544, 632), (663, 677, 709, 698), (652, 673, 647, 496, 497, 498, 499, 548, 571, 563, 570, 552, 572, 562, 582, 555, 501, 502, 503, 504, 505, 506, 507, 543, 581, 561, 573, 547, 578, 542, 412, 443, 442, 441, 646, 663, 682, 653, 676, 664, 675, 658, 440, 439, 438, 437, 436, 435, 434, 433, 432, 654, 672, 657, 674, 665, 683), (666, 673, 705, 691), (656, 669, 701, 685), (416, 415, 414, 413, 542, 578, 558, 579, 553, 574, 561, 581, 543, 446, 477, 478, 479, 659, 650, 661, 679, 660, 678, 662, 681, 649, 481, 482, 483, 549, 577, 559, 576, 541, 419, 418, 417), (683, 665, 699, 715), (662, 678, 710, 697), (676, 653, 695, 708), (693, 716, 700, 703, 685, 701, 692, 702), (669, 668, 692, 701), (664, 676, 708, 690), (657, 672, 704, 686), (651, 684, 716, 693), (565, 566, 554, 427, 426, 425, 424, 656, 671, 667, 684, 648, 489, 490, 491, 492, 556, 583, 545, 568), (436, 437, 438, 439, 513, 514, 515, 516, 517, 518, 519, 520, 521, 522, 523, 524, 525, 526, 527, 528, 529, 530, 531, 532, 533, 534, 535, 536, 537, 538, 539, 508, 509, 510, 511, 441, 442, 443, 412, 542, 413, 414, 415, 416, 417, 418, 419, 541, 420, 421, 422, 423, 424, 425, 426, 427, 554, 428, 429, 430, 431, 654, 432, 433, 434, 435), (671, 656, 685, 703), (672, 666, 691, 704), (658, 675, 707, 687), (684, 667, 700, 716), (680, 655, 696, 712), (653, 682, 714, 695), (331, 347, 338, 348, 339, 362, 346, 349), (564, 583, 556, 493, 494, 495, 647, 673, 666, 672, 654, 431, 430, 429, 428, 554, 566, 565, 567, 551, 569), (689, 712, 696, 713, 697, 710, 688, 711), (681, 662, 697, 713), (673, 652, 694, 705), (679, 661, 689, 711), (652, 683, 715, 694), (678, 660, 688, 710), (668, 670, 702, 692), (655, 681, 713, 696), (665, 674, 706, 699), (677, 658, 687, 709), (660, 679, 711, 688), (670, 651, 693, 702), (682, 663, 698, 714), (675, 664, 690, 707), (667, 671, 703, 700), (674, 657, 686, 706), (661, 680, 712, 689), (742, 741, 750, 751), (828, 742, 751, 752), (736, 735, 744, 745), (743, 828, 752, 753), (737, 736, 745, 746), (829, 743, 753, 754), (738, 737, 746, 747), (830, 829, 754, 755), (739, 738, 747, 748), (831, 830, 755, 756), (740, 739, 748, 749), (741, 740, 749, 750), (750, 749, 763, 764), (751, 750, 764, 765), (770, 365, 364, 757, 756), (752, 751, 765, 766), (745, 744, 758, 759), (753, 752, 766, 767), (746, 745, 759, 760), (754, 753, 767, 768), (747, 746, 760, 761), (755, 754, 768, 769), (748, 747, 761, 762), (756, 755, 769, 770), (749, 748, 762, 763), (768, 767, 368, 367), (761, 760, 375, 374), (769, 768, 367, 366), (762, 761, 374, 373), (770, 769, 366, 365), (763, 762, 373, 372), (764, 763, 372, 371), (765, 764, 371, 370), (766, 765, 370, 369), (759, 758, 377, 376), (767, 766, 369, 368), (760, 759, 376, 375), (827, 831, 756, 757, 813, 812), (524, 725, 724, 525), (771, 799, 800, 786, 772), (798, 812, 813, 785, 784), (724, 725, 778, 779), (723, 724, 779, 780), (730, 731, 772, 773), (722, 723, 780, 781), (729, 730, 773, 774), (721, 722, 781, 782), (728, 729, 774, 775), (720, 721, 782, 783), (727, 728, 775, 776), (719, 720, 783, 784), (726, 727, 776, 777), (725, 726, 777, 778), (775, 774, 788, 789), (783, 782, 796, 797), (776, 775, 789, 790), (784, 783, 797, 798), (777, 776, 790, 791), (778, 777, 791, 792), (779, 778, 792, 793), (814, 734, 735, 815, 800, 799), (780, 779, 793, 794), (773, 772, 786, 787), (781, 780, 794, 795), (774, 773, 787, 788), (782, 781, 795, 796), (793, 792, 806, 807), (794, 793, 807, 808), (787, 786, 800, 801), (795, 794, 808, 809), (788, 787, 801, 802), (796, 795, 809, 810), (789, 788, 802, 803), (797, 796, 810, 811), (790, 789, 803, 804), (798, 797, 811, 812), (791, 790, 804, 805), (792, 791, 805, 806), (811, 810, 825, 826), (804, 803, 818, 819), (812, 811, 826, 827), (805, 804, 819, 820), (734, 378, 377, 758, 744, 735), (806, 805, 820, 821), (807, 806, 821, 822), (808, 807, 822, 823), (801, 800, 815, 816), (809, 808, 823, 824), (802, 801, 816, 817), (810, 809, 824, 825), (803, 802, 817, 818), (823, 822, 742, 828), (816, 815, 735, 736), (824, 823, 828, 743), (817, 816, 736, 737), (825, 824, 743, 829), (818, 817, 737, 738), (826, 825, 829, 830), (819, 818, 738, 739), (827, 826, 830, 831), (820, 819, 739, 740), (821, 820, 740, 741), (822, 821, 741, 742), (842, 843, 511, 510), (838, 836, 514, 513), (845, 846, 509, 508), (835, 837, 536, 535), (843, 840, 512, 511), (841, 844, 539, 538), (837, 839, 537, 536), (833, 834, 534, 533), (846, 842, 510, 509), (844, 845, 508, 539), (839, 841, 538, 537), (834, 835, 535, 534), (840, 838, 513, 512), (836, 832, 515, 514), (718, 719, 784, 785), (718, 785, 813, 757, 364, 363), (731, 732, 771, 772), (771, 732, 379, 378, 734, 814, 799)])
_uv = me_sphere.uv_layers.new(name='UVMap')
_uv.uv.foreach_set('vector', [0.25, 0.5186, 0.2812, 0.5186, 0.5146, 0.2032, 0.51, 0.25, 0.5283, 0.3418, 0.5146, 0.2968, 0.51, 0.25, 0.51, 0.25, 0.5146, 0.2968, 0.5283, 0.3418, 0.5504, 0.3833, 0.5504, 0.3833, 1.0, 0.5, 1.0, 0.5186, 0.9688, 0.5186, 0.9688, 0.5, 0.9688, 0.5, 0.9688, 0.5186, 0.9375, 0.5186, 0.9375, 0.5, 0.9375, 0.5, 0.9375, 0.5186, 0.9062, 0.5186, 0.9062, 0.5, 0.9062, 0.5, 0.9062, 0.5186, 0.8984, 0.5186, 0.875, 0.5186, 0.875, 0.5, 0.875, 0.5, 0.875, 0.5186, 0.8516, 0.5186, 0.8438, 0.5186, 0.8438, 0.5, 0.8438, 0.5, 0.8438, 0.5186, 0.8125, 0.5186, 0.8125, 0.5, 0.8125, 0.5, 0.8125, 0.5186, 0.7813, 0.5186, 0.7812, 0.5, 0.7812, 0.5, 0.7813, 0.5186, 0.7734, 0.5186, 0.75, 0.5186, 0.75, 0.5, 0.75, 0.5, 0.75, 0.5186, 0.7188, 0.5186, 0.7188, 0.5, 0.7188, 0.5, 0.7188, 0.5186, 0.6875, 0.5186, 0.6875, 0.5, 0.6875, 0.5, 0.6875, 0.5186, 0.6562, 0.5186, 0.6562, 0.5, 0.6562, 0.5, 0.6562, 0.5186, 0.6328, 0.5186, 0.625, 0.5186, 0.625, 0.5, 0.625, 0.5, 0.625, 0.5186, 0.6094, 0.5186, 0.5938, 0.5186, 0.5938, 0.5, 0.5938, 0.5, 0.5938, 0.5186, 0.5625, 0.5186, 0.5625, 0.5, 0.5625, 0.5, 0.5625, 0.5186, 0.5312, 0.5186, 0.5312, 0.5, 0.5312, 0.5, 0.5312, 0.5186, 0.5078, 0.5186, 0.5, 0.5186, 0.5, 0.5, 0.5, 0.5, 0.5, 0.5186, 0.4688, 0.5186, 0.4688, 0.5, 0.4688, 0.5, 0.4688, 0.5186, 0.4375, 0.5186, 0.4375, 0.5, 0.4375, 0.5, 0.4375, 0.5186, 0.4062, 0.5186, 0.4062, 0.5, 0.4062, 0.5, 0.4062, 0.5186, 0.3828, 0.5186, 0.375, 0.5186, 0.375, 0.5, 0.375, 0.5, 0.375, 0.5186, 0.3438, 0.5186, 0.3438, 0.5, 0.3438, 0.5, 0.3438, 0.5186, 0.3125, 0.5186, 0.3125, 0.5, 0.3125, 0.5, 0.3125, 0.5186, 0.2812, 0.5186, 0.2812, 0.5, 0.2812, 0.5, 0.2812, 0.5186, 0.25, 0.5186, 0.25, 0.5, 0.25, 0.5, 0.25, 0.5186, 0.2188, 0.5186, 0.2188, 0.5, 0.2188, 0.5, 0.2188, 0.5186, 0.1875, 0.5186, 0.1875, 0.5, 0.1875, 0.5, 0.1875, 0.5186, 0.1562, 0.5186, 0.1562, 0.5, 0.1562, 0.5, 0.1562, 0.5186, 0.1328, 0.5186, 0.125, 0.5186, 0.125, 0.5, 0.125, 0.5, 0.125, 0.5186, 0.09375, 0.5186, 0.09375, 0.5, 0.09375, 0.5, 0.09375, 0.5186, 0.0625, 0.5186, 0.0625, 0.5, 0.0625, 0.5, 0.0625, 0.5186, 0.03125, 0.5186, 0.03125, 0.5, 0.03125, 0.5, 0.03125, 0.5186, 0.007812, 0.5186, 0.0, 0.5186, 0.0, 0.5, 0.625, 0.5186, 0.6172, 0.5186, 0.6094, 0.5186, 0.625, 0.5186, 0.6328, 0.5186, 0.6328, 0.5186, 0.4922, 0.5186, 0.4688, 0.5186, 0.5, 0.5186, 0.5078, 0.5186, 0.5078, 0.5186, 0.5, 0.5186, 0.4922, 0.5186, 0.3828, 0.5186, 0.375, 0.5186, 0.375, 0.5186, 0.3828, 0.5186, 0.1328, 0.5186, 0.125, 0.5186, 0.125, 0.5186, 0.1328, 0.5186, 0.51, 0.25, 0.5146, 0.2032, 0.5283, 0.1582, 0.5504, 0.1167, 0.5803, 0.08029, 0.6167, 0.05045, 0.6582, 0.02827, 0.7032, 0.01461, 0.75, 0.01, 0.7968, 0.01461, 0.8418, 0.02827, 0.8833, 0.05045, 0.9197, 0.08029, 0.9496, 0.1167, 0.9717, 0.1582, 0.9854, 0.2032, 0.99, 0.25, 0.9854, 0.2968, 0.9717, 0.3418, 0.9496, 0.3833, 0.9197, 0.4197, 0.8833, 0.4496, 0.8418, 0.4717, 0.7968, 0.4854, 0.75, 0.49, 0.7032, 0.4854, 0.6582, 0.4717, 0.6167, 0.4496, 0.5803, 0.4197, 0.5504, 0.3833, 0.5504, 0.3833, 0.5803, 0.4197, 0.6167, 0.4496, 0.6582, 0.4717, 0.7032, 0.4854, 0.75, 0.49, 0.7968, 0.4854, 0.8418, 0.4717, 0.8833, 0.4496, 0.9197, 0.4197, 0.9496, 0.3833, 0.9717, 0.3418, 0.9854, 0.2968, 0.99, 0.25, 0.9854, 0.2032, 0.9717, 0.1582, 0.9496, 0.1167, 0.9197, 0.08029, 0.8833, 0.05045, 0.8418, 0.02827, 0.7968, 0.01461, 0.75, 0.01, 0.7032, 0.01461, 0.6582, 0.02827, 0.6167, 0.05045, 0.5803, 0.08029, 0.5504, 0.1167, 0.5283, 0.1582, 0.5146, 0.2032, 0.51, 0.25, 0.007812, 0.5186, 0.0, 0.5186, 0.0, 0.5186, 0.007812, 0.5186, 0.2812, 0.5186, 0.3125, 0.5186, 0.5283, 0.1582, 0.5146, 0.2032, 0.3125, 0.5186, 0.3438, 0.5186, 0.5504, 0.1167, 0.5283, 0.1582, 0.3438, 0.5186, 0.375, 0.5186, 0.5803, 0.08029, 0.5504, 0.1167, 0.375, 0.5186, 0.4062, 0.5186, 0.6167, 0.05045, 0.5803, 0.08029, 0.4062, 0.5186, 0.4375, 0.5186, 0.6582, 0.02827, 0.6167, 0.05045, 0.4375, 0.5186, 0.4688, 0.5186, 0.7032, 0.01461, 0.6582, 0.02827, 0.4688, 0.5186, 0.5, 0.5186, 0.75, 0.01, 0.7032, 0.01461, 0.5, 0.5186, 0.5312, 0.5186, 0.7968, 0.01461, 0.75, 0.01, 0.5312, 0.5186, 0.5625, 0.5186, 0.8418, 0.02827, 0.7968, 0.01461, 0.5625, 0.5186, 0.5938, 0.5186, 0.8833, 0.05045, 0.8418, 0.02827, 0.5938, 0.5186, 0.625, 0.5186, 0.9197, 0.08029, 0.8833, 0.05045, 0.625, 0.5186, 0.6562, 0.5186, 0.9496, 0.1167, 0.9197, 0.08029, 0.6562, 0.5186, 0.6875, 0.5186, 0.9717, 0.1582, 0.9496, 0.1167, 0.6875, 0.5186, 0.7188, 0.5186, 0.9854, 0.2032, 0.9717, 0.1582, 0.7188, 0.5186, 0.75, 0.5186, 0.99, 0.25, 0.9854, 0.2032, 0.75, 0.5186, 0.7813, 0.5186, 0.9854, 0.2968, 0.99, 0.25, 0.7813, 0.5186, 0.8125, 0.5186, 0.9717, 0.3418, 0.9854, 0.2968, 0.0, 0.0, 0.0, 0.0, 0.0, 0.0, 0.0, 0.0, 0.8438, 0.5186, 0.875, 0.5186, 0.9197, 0.4197, 0.9496, 0.3833, 0.875, 0.5186, 0.9062, 0.5186, 0.8833, 0.4496, 0.9197, 0.4197, 0.9062, 0.5186, 0.9375, 0.5186, 0.8418, 0.4717, 0.8833, 0.4496, 0.9375, 0.5186, 0.9688, 0.5186, 0.7968, 0.4854, 0.8418, 0.4717, 0.9688, 0.5186, 1.0, 0.5186, 0.75, 0.49, 0.7968, 0.4854, 0.0, 0.5186, 0.03125, 0.5186, 0.7032, 0.4854, 0.75, 0.49, 0.03125, 0.5186, 0.0625, 0.5186, 0.6582, 0.4717, 0.7032, 0.4854, 0.0625, 0.5186, 0.09375, 0.5186, 0.6167, 0.4496, 0.6582, 0.4717, 0.09375, 0.5186, 0.125, 0.5186, 0.5803, 0.4197, 0.6167, 0.4496, 0.125, 0.5186, 0.1562, 0.5186, 0.5504, 0.3833, 0.5803, 0.4197, 0.1562, 0.5186, 0.1875, 0.5186, 0.5283, 0.3418, 0.5504, 0.3833, 0.1875, 0.5186, 0.2188, 0.5186, 0.5146, 0.2968, 0.5283, 0.3418, 0.2188, 0.5186, 0.25, 0.5186, 0.51, 0.25, 0.5146, 0.2968, 0.5625, 0.5186, 0.5938, 0.5186, 0.625, 0.5186, 0.6562, 0.5186, 0.6875, 0.5186, 0.7188, 0.5186, 0.75, 0.5186, 0.75, 0.5186, 0.7188, 0.5186, 0.6875, 0.5186, 0.6562, 0.5186, 0.625, 0.5186, 0.5938, 0.5186, 0.5625, 0.5186, 0.5312, 0.5186, 0.5, 0.5186, 0.4688, 0.5186, 0.4375, 0.5186, 0.4062, 0.5186, 0.375, 0.5186, 0.3438, 0.5186, 0.3125, 0.5186, 0.2812, 0.5186, 0.25, 0.5186, 0.2188, 0.5186, 0.1875, 0.5186, 0.1562, 0.5186, 0.125, 0.5186, 0.09375, 0.5186, 0.0625, 0.5186, 0.03125, 0.5186, 1.0, 0.5186, 0.9688, 0.5186, 0.9375, 0.5186, 0.9062, 0.5186, 0.875, 0.5186, 0.875, 0.5186, 0.9062, 0.5186, 0.9375, 0.5186, 0.9688, 0.5186, 0.0, 0.5186, 0.03125, 0.5186, 0.0625, 0.5186, 0.09375, 0.5186, 0.125, 0.5186, 0.1562, 0.5186, 0.1875, 0.5186, 0.2188, 0.5186, 0.25, 0.5186, 0.2812, 0.5186, 0.3125, 0.5186, 0.3438, 0.5186, 0.375, 0.5186, 0.4062, 0.5186, 0.4375, 0.5186, 0.4688, 0.5186, 0.5, 0.5186, 0.5312, 0.5186, 0.75, 0.5186, 0.7813, 0.5186, 0.8125, 0.5186, 0.8438, 0.5186, 0.875, 0.5186, 0.875, 0.5186, 0.8438, 0.5186, 0.8125, 0.5186, 0.7813, 0.5186, 0.75, 0.5186, 0.6172, 0.5186, 0.6172, 0.5186, 0.6172, 0.5186, 0.6172, 0.5186, 0.2422, 0.5186, 0.2422, 0.5186, 0.2422, 0.5186, 0.2422, 0.5186, 0.875, 0.5186, 0.8828, 0.5186, 0.8828, 0.5186, 0.875, 0.5186, 0.7578, 0.5186, 0.75, 0.5186, 0.75, 0.5186, 0.7734, 0.5186, 0.7656, 0.5186, 0.7578, 0.5186, 0.25, 0.5186, 0.2578, 0.5186, 0.2578, 0.5186, 0.25, 0.5186, 0.125, 0.9813, 0.1094, 0.9813, 0.09375, 0.9813, 0.09375, 0.9813, 0.125, 0.9813, 0.1562, 0.9813, 0.1562, 0.9813, 0.3672, 0.5186, 0.375, 0.5186, 0.375, 0.5186, 0.3672, 0.5186, 0.5078, 0.5186, 0.5, 0.5186, 0.5, 0.5186, 0.5078, 0.5186, 0.3672, 0.5186, 0.3672, 0.5186, 0.3672, 0.5186, 0.3672, 0.5186, 0.8828, 0.5186, 0.8828, 0.5186, 0.8828, 0.5186, 0.8828, 0.5186, 0.2578, 0.5186, 0.2578, 0.5186, 0.2578, 0.5186, 0.2578, 0.5186, 0.625, 0.5186, 0.6172, 0.5186, 0.6172, 0.5186, 0.625, 0.5186, 0.1172, 0.5186, 0.125, 0.5186, 0.125, 0.5186, 0.1172, 0.5186, 0.25, 0.5186, 0.2422, 0.5186, 0.2422, 0.5186, 0.25, 0.5186, 0.875, 0.9813, 0.8828, 0.9813, 0.8828, 0.9813, 0.8906, 0.9813, 0.8984, 0.9813, 0.875, 0.9813, 0.8594, 0.9813, 0.8672, 0.9813, 0.8828, 0.5186, 0.875, 0.5186, 0.875, 0.5186, 0.8828, 0.5186, 0.1172, 0.5186, 0.1172, 0.5186, 0.1172, 0.5186, 0.1172, 0.5186, 0.625, 0.5186, 0.6328, 0.5186, 0.6328, 0.5186, 0.625, 0.5186, 0.375, 0.9813, 0.3828, 0.9813, 0.3828, 0.9813, 0.3828, 0.9813, 0.375, 0.9813, 0.3672, 0.9813, 0.3672, 0.9813, 0.3672, 0.9813, 0.6172, 0.5186, 0.6172, 0.5186, 0.6172, 0.5186, 0.6172, 0.5186, 0.375, 0.5186, 0.3672, 0.5186, 0.3672, 0.5186, 0.375, 0.5186, 0.75, 0.5186, 0.7578, 0.5186, 0.7578, 0.5186, 0.75, 0.5186, 0.5078, 0.5186, 0.5078, 0.5186, 0.5078, 0.5186, 0.5078, 0.5186, 0.7578, 0.5186, 0.75, 0.5186, 0.75, 0.5186, 0.7578, 0.5186, 0.2422, 0.5186, 0.2422, 0.5186, 0.2422, 0.5186, 0.2422, 0.5186, 0.6328, 0.5186, 0.6328, 0.5186, 0.6328, 0.5186, 0.6328, 0.5186, 0.1328, 0.9813, 0.1328, 0.9813, 0.125, 0.9813, 0.1172, 0.9813, 0.1172, 0.9813, 0.1172, 0.9813, 0.125, 0.9813, 0.1328, 0.9813, 0.8828, 0.5186, 0.8828, 0.5186, 0.8828, 0.5186, 0.8828, 0.5186, 0.3672, 0.5186, 0.3672, 0.5186, 0.3672, 0.5186, 0.3672, 0.5186, 0.1094, 0.9813, 0.125, 0.9813, 0.125, 0.9813, 0.1172, 0.9813, 0.1172, 0.9813, 0.7578, 0.5186, 0.7578, 0.5186, 0.7578, 0.5186, 0.7578, 0.5186, 0.125, 0.5186, 0.1172, 0.5186, 0.1172, 0.5186, 0.125, 0.5186, 0.1172, 0.5186, 0.1172, 0.5186, 0.1172, 0.5186, 0.125, 0.5186, 0.1328, 0.5186, 0.1328, 0.5186, 0.1328, 0.5186, 0.1328, 0.5186, 0.1562, 0.5186, 0.1875, 0.5186, 0.1875, 0.5186, 0.1562, 0.5186, 0.125, 0.5186, 0.09375, 0.5186, 0.0625, 0.5186, 0.03125, 0.5186, 1.0, 0.5186, 0.9688, 0.5186, 0.9375, 0.5186, 0.9062, 0.5186, 0.875, 0.5186, 0.8438, 0.5186, 0.8125, 0.5186, 0.7813, 0.5186, 0.75, 0.5186, 0.7188, 0.5186, 0.6875, 0.5186, 0.6562, 0.5186, 0.625, 0.5186, 0.5938, 0.5186, 0.5625, 0.5186, 0.5312, 0.5186, 0.5, 0.5186, 0.4688, 0.5186, 0.4375, 0.5186, 0.4062, 0.5186, 0.375, 0.5186, 0.3438, 0.5186, 0.3125, 0.5186, 0.2812, 0.5186, 0.25, 0.5186, 0.2188, 0.5186, 0.2422, 0.5186, 0.2422, 0.5186, 0.25, 0.5186, 0.2578, 0.5186, 0.2578, 0.5186, 0.2578, 0.5186, 0.25, 0.5186, 0.2422, 0.5186, 0.2188, 0.5186, 0.25, 0.5186, 0.2812, 0.5186, 0.3125, 0.5186, 0.3438, 0.5186, 0.375, 0.5186, 0.375, 0.5186, 0.3672, 0.5186, 0.3672, 0.5186, 0.3672, 0.5186, 0.375, 0.5186, 0.3828, 0.5186, 0.3828, 0.5186, 0.3828, 0.5186, 0.3828, 0.5186, 0.4062, 0.5186, 0.4375, 0.5186, 0.4688, 0.5186, 0.4922, 0.5186, 0.4922, 0.5186, 0.5, 0.5186, 0.5078, 0.5186, 0.5078, 0.5186, 0.5078, 0.5186, 0.5078, 0.5186, 0.5312, 0.5186, 0.5625, 0.5186, 0.5938, 0.5186, 0.6094, 0.5186, 0.6172, 0.5186, 0.6172, 0.5186, 0.6172, 0.5186, 0.625, 0.5186, 0.6328, 0.5186, 0.6328, 0.5186, 0.6328, 0.5186, 0.6328, 0.5186, 0.6562, 0.5186, 0.6875, 0.5186, 0.7188, 0.5186, 0.75, 0.5186, 0.75, 0.5186, 0.7422, 0.5186, 0.7422, 0.5186, 0.7422, 0.5186, 0.75, 0.5186, 0.7578, 0.5186, 0.7578, 0.5186, 0.7656, 0.5186, 0.7734, 0.5186, 0.7813, 0.5186, 0.8125, 0.5186, 0.8438, 0.5186, 0.8516, 0.5186, 0.8516, 0.5186, 0.8672, 0.5186, 0.8672, 0.5186, 0.875, 0.5186, 0.8828, 0.5186, 0.8828, 0.5186, 0.8828, 0.5186, 0.8984, 0.5186, 0.9062, 0.5186, 0.9375, 0.5186, 0.9688, 0.5186, 1.0, 0.5186, 1.0, 0.5186, 0.9922, 0.5186, 0.9922, 0.5186, 0.9922, 0.5186, 0.0, 0.5186, 0.007812, 0.5186, 0.007812, 0.5186, 0.007812, 0.5186, 0.007812, 0.5186, 0.03125, 0.5186, 0.0625, 0.5186, 0.09375, 0.5186, 0.125, 0.5186, 0.125, 0.5186, 0.7578, 0.5186, 0.7578, 0.5186, 0.7578, 0.5186, 0.7578, 0.5186, 0.8672, 0.5186, 0.875, 0.5186, 0.875, 0.5186, 0.8672, 0.5186, 0.0, 0.5186, 0.007812, 0.5186, 0.007812, 0.5186, 0.0, 0.5186, 0.4922, 0.5186, 0.5, 0.5186, 0.5, 0.5186, 0.4922, 0.5186, 0.875, 0.5186, 0.8672, 0.5186, 0.8672, 0.5186, 0.8516, 0.5186, 0.8516, 0.5186, 0.875, 0.5186, 0.8984, 0.5186, 0.8828, 0.5186, 0.1172, 0.5186, 0.1172, 0.5186, 0.1172, 0.5186, 0.1172, 0.5186, 0.8672, 0.5186, 0.8672, 0.5186, 0.8672, 0.5186, 0.8672, 0.5186, 0.6172, 0.5186, 0.625, 0.5186, 0.625, 0.5186, 0.6172, 0.5186, 0.9922, 0.5186, 0.9922, 0.5186, 0.9922, 0.5186, 0.9922, 0.5186, 0.6172, 0.5186, 0.6172, 0.5186, 0.6172, 0.5186, 0.6172, 0.5186, 0.7578, 0.5186, 0.75, 0.5186, 0.75, 0.5186, 0.7578, 0.5186, 0.75, 0.5186, 0.7578, 0.5186, 0.7578, 0.5186, 0.75, 0.5186, 0.625, 0.5186, 0.6172, 0.5186, 0.6172, 0.5186, 0.625, 0.5186, 0.7578, 0.5186, 0.7578, 0.5186, 0.7578, 0.5186, 0.7578, 0.5186, 0.7578, 0.5186, 0.7578, 0.5186, 0.7578, 0.5186, 0.7578, 0.5186, 0.6172, 0.5186, 0.6172, 0.5186, 0.6172, 0.5186, 0.6172, 0.5186, 0.7422, 0.5186, 0.75, 0.5186, 0.75, 0.5186, 0.7422, 0.5186, 0.5, 0.5186, 0.5078, 0.5186, 0.5078, 0.5186, 0.5, 0.5186, 0.6328, 0.5186, 0.625, 0.5186, 0.625, 0.5186, 0.6328, 0.5186, 0.7422, 0.5186, 0.7422, 0.5186, 0.7422, 0.5186, 0.7422, 0.5186, 0.5078, 0.5186, 0.5078, 0.5186, 0.5078, 0.5186, 0.5078, 0.5186, 0.6328, 0.5186, 0.6328, 0.5186, 0.6328, 0.5186, 0.6328, 0.5186, 0.75, 0.5186, 0.7422, 0.5186, 0.7422, 0.5186, 0.75, 0.5186, 0.25, 0.5186, 0.2578, 0.5186, 0.2578, 0.5186, 0.25, 0.5186, 0.8828, 0.5186, 0.875, 0.5186, 0.875, 0.5186, 0.8828, 0.5186, 0.875, 0.5186, 0.8828, 0.5186, 0.8828, 0.5186, 0.875, 0.5186, 0.7422, 0.5186, 0.7422, 0.5186, 0.7422, 0.5186, 0.7422, 0.5186, 0.2578, 0.5186, 0.2578, 0.5186, 0.2578, 0.5186, 0.2578, 0.5186, 0.8828, 0.5186, 0.8828, 0.5186, 0.8828, 0.5186, 0.8828, 0.5186, 0.8828, 0.5186, 0.8828, 0.5186, 0.8828, 0.5186, 0.8828, 0.5186, 0.0, 0.5186, 0.007812, 0.5186, 0.007812, 0.5186, 0.0, 0.5186, 0.8672, 0.5186, 0.875, 0.5186, 0.875, 0.5186, 0.8672, 0.5186, 0.625, 0.5186, 0.6328, 0.5186, 0.6328, 0.5186, 0.625, 0.5186, 0.007812, 0.5186, 0.007812, 0.5186, 0.007812, 0.5186, 0.007812, 0.5186, 0.8672, 0.5186, 0.8672, 0.5186, 0.8672, 0.5186, 0.8672, 0.5186, 0.6328, 0.5186, 0.6328, 0.5186, 0.6328, 0.5186, 0.6328, 0.5186, 0.007812, 0.5186, 0.0, 0.5186, 0.0, 0.5186, 0.007812, 0.5186, 0.875, 0.5186, 0.8672, 0.5186, 0.8672, 0.5186, 0.875, 0.5186, 0.375, 0.5186, 0.3828, 0.5186, 0.3828, 0.5186, 0.375, 0.5186, 0.2422, 0.5186, 0.25, 0.5186, 0.25, 0.5186, 0.2422, 0.5186, 0.1328, 0.5186, 0.1328, 0.5186, 0.1328, 0.5186, 0.1328, 0.5186, 0.6172, 0.5186, 0.625, 0.5186, 0.625, 0.5186, 0.6172, 0.5186, 0.007812, 0.5186, 0.007812, 0.5186, 0.007812, 0.5186, 0.007812, 0.5186, 0.3828, 0.5186, 0.3828, 0.5186, 0.3828, 0.5186, 0.3828, 0.5186, 0.1328, 0.5186, 0.1328, 0.5186, 0.1328, 0.5186, 0.1328, 0.5186, 0.1328, 0.5186, 0.125, 0.5186, 0.125, 0.5186, 0.1328, 0.5186, 0.2578, 0.5186, 0.2578, 0.5186, 0.2578, 0.5186, 0.2578, 0.5186, 0.6328, 0.5186, 0.6328, 0.5186, 0.6328, 0.5186, 0.6328, 0.5186, 0.9922, 0.5186, 0.9922, 0.5186, 0.9922, 0.5186, 0.9922, 0.5186, 0.007812, 0.5186, 0.0, 0.5186, 0.0, 0.5186, 0.007812, 0.5186, 0.125, 0.5186, 0.1328, 0.5186, 0.1328, 0.5186, 0.125, 0.5186, 0.3828, 0.5186, 0.375, 0.5186, 0.375, 0.5186, 0.3828, 0.5186, 1.0, 0.5186, 0.9922, 0.5186, 0.9922, 0.5186, 1.0, 0.5186, 0.2578, 0.5186, 0.25, 0.5186, 0.25, 0.5186, 0.2578, 0.5186, 0.6328, 0.5186, 0.625, 0.5186, 0.625, 0.5186, 0.6328, 0.5186, 0.5078, 0.5186, 0.5078, 0.5186, 0.5078, 0.5186, 0.5078, 0.5186, 0.7422, 0.5186, 0.7422, 0.5186, 0.7422, 0.5186, 0.7422, 0.5186, 0.9922, 0.5186, 0.9922, 0.5186, 0.9922, 0.5186, 0.9922, 0.5186, 0.4922, 0.5186, 0.4922, 0.5186, 0.4922, 0.5186, 0.4922, 0.5186, 0.5, 0.5186, 0.5078, 0.5186, 0.5078, 0.5186, 0.5, 0.5186, 0.8672, 0.5186, 0.8672, 0.5186, 0.8672, 0.5186, 0.8672, 0.5186, 0.9922, 0.5186, 1.0, 0.5186, 1.0, 0.5186, 0.9922, 0.5186, 0.3828, 0.5186, 0.3828, 0.5186, 0.3828, 0.5186, 0.3828, 0.5186, 0.75, 0.5186, 0.7422, 0.5186, 0.7422, 0.5186, 0.75, 0.5186, 0.5, 0.5186, 0.4922, 0.5186, 0.4922, 0.5186, 0.5, 0.5186, 0.875, 0.5186, 0.8672, 0.5186, 0.8672, 0.5186, 0.875, 0.5186, 0.375, 0.5186, 0.3828, 0.5186, 0.3828, 0.5186, 0.375, 0.5186, 0.7422, 0.5186, 0.7422, 0.5186, 0.7422, 0.5186, 0.7422, 0.5186, 0.007812, 0.5186, 0.007812, 0.5186, 0.007812, 0.5186, 0.007812, 0.5186, 0.7422, 0.5186, 0.75, 0.5186, 0.75, 0.5186, 0.7422, 0.5186, 0.4922, 0.5186, 0.4922, 0.5186, 0.4922, 0.5186, 0.4922, 0.5186, 0.2422, 0.5186, 0.2422, 0.5186, 0.25, 0.5186, 0.2578, 0.5186, 0.2578, 0.5186, 0.2578, 0.5186, 0.25, 0.5186, 0.2422, 0.5186, 0.4922, 0.5186, 0.4922, 0.5186, 0.5, 0.5186, 0.5078, 0.5186, 0.5078, 0.5186, 0.5078, 0.5186, 0.5, 0.5186, 0.4922, 0.5186, 0.7422, 0.9813, 0.75, 0.9813, 0.7578, 0.9813, 0.7578, 0.9813, 0.75, 0.9813, 0.7188, 0.9813, 0.6875, 0.9813, 0.6562, 0.9813, 0.625, 0.9813, 0.6094, 0.9813, 0.6172, 0.9813, 0.625, 0.9813, 0.6328, 0.9813, 0.6328, 0.9813, 0.6328, 0.9813, 0.625, 0.9813, 0.625, 0.9813, 0.6562, 0.9813, 0.6875, 0.9813, 0.7188, 0.9813, 0.75, 0.9813, 0.7656, 0.9813, 0.7578, 0.9813, 0.75, 0.9813, 0.7422, 0.9813, 0.7422, 0.9813, 0.9922, 0.5186, 0.9922, 0.5186, 0.0, 0.5186, 0.007812, 0.5186, 0.007812, 0.5186, 0.007812, 0.5186, 1.0, 0.5186, 0.9922, 0.5186, 0.1172, 0.5186, 0.1172, 0.5186, 0.125, 0.5186, 0.1328, 0.5186, 0.1328, 0.5186, 0.1328, 0.5186, 0.125, 0.5186, 0.1172, 0.5186, 0.625, 0.5186, 0.6172, 0.5186, 0.6172, 0.5186, 0.6172, 0.5186, 0.625, 0.5186, 0.6328, 0.5186, 0.6328, 0.5186, 0.6328, 0.5186, 0.375, 0.5186, 0.3672, 0.5186, 0.3672, 0.5186, 0.3672, 0.5186, 0.375, 0.5186, 0.3828, 0.5186, 0.3828, 0.5186, 0.3828, 0.5186, 1.0, 0.5186, 0.9922, 0.5186, 0.9922, 0.5186, 1.0, 0.5186, 0.3828, 0.5186, 0.3828, 0.5186, 0.3828, 0.5186, 0.3828, 0.5186, 0.9922, 0.5186, 0.9922, 0.5186, 0.9922, 0.5186, 0.9922, 0.5186, 0.3828, 0.5186, 0.375, 0.5186, 0.375, 0.5186, 0.3828, 0.5186, 0.9922, 0.5186, 1.0, 0.5186, 1.0, 0.5186, 0.9922, 0.5186, 0.3672, 0.5186, 0.3672, 0.5186, 0.3672, 0.5186, 0.3672, 0.5186, 0.5078, 0.5186, 0.5078, 0.5186, 0.5078, 0.5186, 0.5078, 0.5186, 0.375, 0.5186, 0.3672, 0.5186, 0.3672, 0.5186, 0.375, 0.5186, 0.5078, 0.5186, 0.5, 0.5186, 0.5, 0.5186, 0.5078, 0.5186, 0.3672, 0.5186, 0.3672, 0.5186, 0.3672, 0.5186, 0.3672, 0.5186, 0.4922, 0.5186, 0.4922, 0.5186, 0.4922, 0.5186, 0.4922, 0.5186, 0.3672, 0.5186, 0.375, 0.5186, 0.375, 0.5186, 0.3672, 0.5186, 0.5, 0.5186, 0.4922, 0.5186, 0.4922, 0.5186, 0.5, 0.5186, 0.1328, 0.5186, 0.1328, 0.5186, 0.1328, 0.5186, 0.1328, 0.5186, 0.4922, 0.5186, 0.4922, 0.5186, 0.4922, 0.5186, 0.4922, 0.5186, 0.1328, 0.5186, 0.125, 0.5186, 0.125, 0.5186, 0.1328, 0.5186, 0.4922, 0.5186, 0.5, 0.5186, 0.5, 0.5186, 0.4922, 0.5186, 0.1172, 0.5186, 0.1172, 0.5186, 0.1172, 0.5186, 0.1172, 0.5186, 0.2578, 0.5186, 0.2578, 0.5186, 0.2578, 0.5186, 0.2578, 0.5186, 0.125, 0.5186, 0.1172, 0.5186, 0.1172, 0.5186, 0.125, 0.5186, 0.2578, 0.5186, 0.25, 0.5186, 0.25, 0.5186, 0.2578, 0.5186, 0.1172, 0.5186, 0.1172, 0.5186, 0.1172, 0.5186, 0.1172, 0.5186, 0.2422, 0.5186, 0.2422, 0.5186, 0.2422, 0.5186, 0.2422, 0.5186, 0.1172, 0.5186, 0.125, 0.5186, 0.125, 0.5186, 0.1172, 0.5186, 0.25, 0.5186, 0.2422, 0.5186, 0.2422, 0.5186, 0.25, 0.5186, 0.1328, 0.5186, 0.1328, 0.5186, 0.1328, 0.5186, 0.1328, 0.5186, 0.2422, 0.5186, 0.2422, 0.5186, 0.2422, 0.5186, 0.2422, 0.5186, 0.125, 0.5186, 0.1328, 0.5186, 0.1328, 0.5186, 0.125, 0.5186, 0.2422, 0.5186, 0.25, 0.5186, 0.25, 0.5186, 0.2422, 0.5186, 0.3828, 0.5186, 0.3828, 0.5186, 0.3828, 0.5186, 0.3828, 0.5186, 0.8672, 0.5186, 0.8672, 0.5186, 0.8672, 0.5186, 0.8672, 0.5186, 0.007812, 0.5186, 0.007812, 0.5186, 0.007812, 0.5186, 0.007812, 0.5186, 1.0, 0.5186, 1.0, 0.7274, 0.9688, 0.7278, 0.9688, 0.5186, 0.9688, 0.5186, 0.9688, 0.7278, 0.9375, 0.7291, 0.9375, 0.5186, 0.9375, 0.5186, 0.9375, 0.7291, 0.9062, 0.7312, 0.9062, 0.5186, 0.9062, 0.5186, 0.9062, 0.7312, 0.875, 0.734, 0.875, 0.5186, 0.875, 0.5186, 0.875, 0.734, 0.8438, 0.7375, 0.8438, 0.5186, 0.8438, 0.5186, 0.8438, 0.7375, 0.8125, 0.7414, 0.8125, 0.5186, 0.8125, 0.5186, 0.8125, 0.7414, 0.7813, 0.7456, 0.7813, 0.5186, 0.7813, 0.5186, 0.7813, 0.7456, 0.75, 0.7499, 0.75, 0.5186, 0.75, 0.5186, 0.7492, 0.7499, 0.7188, 0.7499, 0.7188, 0.5186, 0.7188, 0.5186, 0.7188, 0.7499, 0.6875, 0.7499, 0.6875, 0.5186, 0.6875, 0.5186, 0.6875, 0.7499, 0.6562, 0.7499, 0.6562, 0.5186, 0.6562, 0.5186, 0.6562, 0.7499, 0.625, 0.7499, 0.625, 0.5186, 0.625, 0.5186, 0.625, 0.7499, 0.5938, 0.7499, 0.5938, 0.5186, 0.5938, 0.5186, 0.5938, 0.7499, 0.5625, 0.7499, 0.5625, 0.5186, 0.5625, 0.5186, 0.5625, 0.7499, 0.5312, 0.7499, 0.5312, 0.5186, 0.5312, 0.5186, 0.5312, 0.7499, 0.5, 0.7499, 0.5, 0.5186, 0.5, 0.5186, 0.5, 0.7499, 0.4688, 0.7499, 0.4688, 0.5186, 0.4688, 0.5186, 0.4688, 0.7499, 0.4375, 0.7499, 0.4375, 0.5186, 0.4375, 0.5186, 0.4375, 0.7499, 0.4062, 0.7499, 0.4062, 0.5186, 0.4062, 0.5186, 0.4062, 0.7499, 0.375, 0.7499, 0.375, 0.5186, 0.375, 0.5186, 0.375, 0.7499, 0.3438, 0.7499, 0.3438, 0.5186, 0.3438, 0.5186, 0.3438, 0.7499, 0.3125, 0.7499, 0.3125, 0.5186, 0.3125, 0.5186, 0.3125, 0.7499, 0.2812, 0.7499, 0.2812, 0.5186, 0.2812, 0.5186, 0.2812, 0.7499, 0.25, 0.7499, 0.25, 0.5186, 0.25, 0.5186, 0.2492, 0.7499, 0.2188, 0.7456, 0.2188, 0.5186, 0.2188, 0.5186, 0.2188, 0.7456, 0.1875, 0.7414, 0.1875, 0.5186, 0.1875, 0.5186, 0.1875, 0.7414, 0.1562, 0.7375, 0.1562, 0.5186, 0.1562, 0.5186, 0.1562, 0.7375, 0.125, 0.734, 0.125, 0.5186, 0.125, 0.5186, 0.125, 0.734, 0.09375, 0.7312, 0.09375, 0.5186, 0.09375, 0.5186, 0.09375, 0.7312, 0.0625, 0.7291, 0.0625, 0.5186, 0.0625, 0.5186, 0.0625, 0.7291, 0.03125, 0.7278, 0.03125, 0.5186, 0.03125, 0.5186, 0.03125, 0.7278, 0.0, 0.7274, 0.0, 0.5186, 0.7422, 0.5186, 0.7422, 0.5186, 0.75, 0.5186, 0.7578, 0.5186, 0.7578, 0.5186, 0.7578, 0.5186, 0.75, 0.5186, 0.7422, 0.5186, 1.0, 0.9813, 1.0, 1.0, 0.9688, 1.0, 0.9688, 0.9813, 0.9688, 0.9813, 0.9688, 1.0, 0.9375, 1.0, 0.9375, 0.9813, 0.9375, 0.9813, 0.9375, 1.0, 0.9062, 1.0, 0.9062, 0.9813, 0.9062, 0.9813, 0.9062, 1.0, 0.875, 1.0, 0.875, 0.9813, 0.8984, 0.9813, 0.875, 0.9813, 0.875, 1.0, 0.8438, 1.0, 0.8438, 0.9813, 0.8594, 0.9813, 0.8438, 0.9813, 0.8438, 1.0, 0.8125, 1.0, 0.8125, 0.9813, 0.8125, 0.9813, 0.8125, 1.0, 0.7812, 1.0, 0.7812, 0.9813, 0.7812, 0.9813, 0.7812, 1.0, 0.75, 1.0, 0.75, 0.9813, 0.7578, 0.9813, 0.75, 0.9813, 0.75, 1.0, 0.7188, 1.0, 0.7188, 0.9813, 0.7188, 0.9813, 0.7188, 1.0, 0.6875, 1.0, 0.6875, 0.9813, 0.6875, 0.9813, 0.6875, 1.0, 0.6562, 1.0, 0.6562, 0.9813, 0.6562, 0.9813, 0.6562, 1.0, 0.625, 1.0, 0.625, 0.9813, 0.625, 0.9813, 0.625, 1.0, 0.5938, 1.0, 0.5938, 0.9813, 0.6094, 0.9813, 0.5938, 0.9813, 0.5938, 1.0, 0.5625, 1.0, 0.5625, 0.9813, 0.5625, 0.9813, 0.5625, 1.0, 0.5312, 1.0, 0.5312, 0.9813, 0.5312, 0.9813, 0.5312, 1.0, 0.5, 1.0, 0.5, 0.9813, 0.5, 0.9813, 0.5, 1.0, 0.4688, 1.0, 0.4688, 0.9813, 0.4922, 0.9813, 0.4688, 0.9813, 0.4688, 1.0, 0.4375, 1.0, 0.4375, 0.9813, 0.4375, 0.9813, 0.4375, 1.0, 0.4062, 1.0, 0.4063, 0.9813, 0.4063, 0.9813, 0.4062, 1.0, 0.375, 1.0, 0.375, 0.9813, 0.3906, 0.9813, 0.375, 0.9813, 0.375, 1.0, 0.3438, 1.0, 0.3438, 0.9813, 0.3438, 0.9813, 0.3438, 1.0, 0.3125, 1.0, 0.3125, 0.9813, 0.3125, 0.9813, 0.3125, 1.0, 0.2812, 1.0, 0.2812, 0.9813, 0.2812, 0.9813, 0.2812, 1.0, 0.25, 1.0, 0.25, 0.9813, 0.2578, 0.9813, 0.25, 0.9813, 0.25, 1.0, 0.2188, 1.0, 0.2188, 0.9813, 0.2422, 0.9813, 0.2188, 0.9813, 0.2188, 1.0, 0.1875, 1.0, 0.1875, 0.9813, 0.1875, 0.9813, 0.1875, 1.0, 0.1562, 1.0, 0.1562, 0.9813, 0.1562, 0.9813, 0.1562, 1.0, 0.125, 1.0, 0.125, 0.9813, 0.125, 0.9813, 0.125, 1.0, 0.09375, 1.0, 0.09375, 0.9813, 0.09375, 0.9813, 0.09375, 1.0, 0.0625, 1.0, 0.0625, 0.9813, 0.0625, 0.9813, 0.0625, 1.0, 0.03125, 1.0, 0.03125, 0.9813, 0.03125, 0.9813, 0.03125, 1.0, 0.0, 1.0, 0.0, 0.9813, 0.01562, 0.9813, 0.25, 0.9813, 0.2578, 0.9813, 0.2578, 0.9813, 0.25, 0.9813, 0.2422, 0.9813, 0.2422, 0.9813, 0.4854, 0.2032, 0.4717, 0.1582, 0.4496, 0.1167, 0.4197, 0.08029, 0.3833, 0.05045, 0.3418, 0.02827, 0.2968, 0.01461, 0.25, 0.01, 0.2032, 0.01461, 0.1582, 0.02827, 0.1167, 0.05045, 0.08029, 0.08029, 0.05045, 0.1167, 0.05045, 0.1167, 0.08029, 0.08029, 0.1167, 0.05045, 0.1582, 0.02827, 0.2032, 0.01461, 0.25, 0.01, 0.2968, 0.01461, 0.3418, 0.02827, 0.3833, 0.05045, 0.4197, 0.08029, 0.4496, 0.1167, 0.4717, 0.1582, 0.4854, 0.2032, 0.49, 0.25, 0.4854, 0.2968, 0.4717, 0.3418, 0.4496, 0.3833, 0.4197, 0.4197, 0.3833, 0.4496, 0.3418, 0.4717, 0.2968, 0.4854, 0.25, 0.49, 0.2032, 0.4854, 0.1582, 0.4717, 0.1167, 0.4496, 0.08029, 0.4197, 0.05045, 0.3833, 0.02827, 0.3418, 0.02827, 0.3418, 0.05045, 0.3833, 0.08029, 0.4197, 0.1167, 0.4496, 0.1582, 0.4717, 0.2032, 0.4854, 0.25, 0.49, 0.2968, 0.4854, 0.3418, 0.4717, 0.3833, 0.4496, 0.4197, 0.4197, 0.4496, 0.3833, 0.4717, 0.3418, 0.4854, 0.2968, 0.49, 0.25, 0.01461, 0.2032, 0.01, 0.25, 0.01461, 0.2968, 0.02827, 0.3418, 0.02827, 0.3418, 0.01461, 0.2968, 0.01, 0.25, 0.01461, 0.2032, 0.02827, 0.1582, 0.05045, 0.1167, 0.05045, 0.1167, 0.02827, 0.1582, 0.2032, 0.01461, 0.25, 0.01, 0.5, 0.9813, 0.4688, 0.9813, 0.01, 0.25, 0.01461, 0.2032, 0.2812, 0.9813, 0.25, 0.9813, 0.01461, 0.2968, 0.01, 0.25, 0.25, 0.9813, 0.2188, 0.9813, 0.01461, 0.2032, 0.02827, 0.1582, 0.3125, 0.9813, 0.2812, 0.9813, 0.02827, 0.1582, 0.05045, 0.1167, 0.3438, 0.9813, 0.3125, 0.9813, 0.0, 0.0, 0.0, 0.0, 0.0, 0.0, 0.0, 0.0, 0.05045, 0.3833, 0.02827, 0.3418, 0.1875, 0.9813, 0.1562, 0.9813, 0.08029, 0.08029, 0.1167, 0.05045, 0.4063, 0.9813, 0.3828, 0.9813, 0.375, 0.9813, 0.02827, 0.3418, 0.01461, 0.2968, 0.2188, 0.9813, 0.1875, 0.9813, 0.1167, 0.05045, 0.1582, 0.02827, 0.4375, 0.9813, 0.4063, 0.9813, 0.08029, 0.4197, 0.05045, 0.3833, 0.1562, 0.9813, 0.125, 0.9813, 0.1167, 0.4496, 0.08029, 0.4197, 0.125, 0.9813, 0.1094, 0.9813, 0.09375, 0.9813, 0.1582, 0.4717, 0.1167, 0.4496, 0.09375, 0.9813, 0.0625, 0.9813, 0.2032, 0.4854, 0.1582, 0.4717, 0.0625, 0.9813, 0.03125, 0.9813, 0.25, 0.49, 0.2032, 0.4854, 0.03125, 0.9813, 0.0, 0.9813, 0.2968, 0.4854, 0.25, 0.49, 0.0, 0.9813, 0.4844, 0.9813, 0.9688, 0.9813, 0.3418, 0.4717, 0.2968, 0.4854, 0.9688, 0.9813, 0.9375, 0.9813, 0.3833, 0.4496, 0.3418, 0.4717, 0.9375, 0.9813, 0.9062, 0.9813, 0.4197, 0.4197, 0.3833, 0.4496, 0.9062, 0.9813, 0.875, 0.9813, 0.4496, 0.3833, 0.4197, 0.4197, 0.875, 0.9813, 0.8438, 0.9813, 0.4717, 0.3418, 0.4496, 0.3833, 0.8438, 0.9813, 0.8125, 0.9813, 0.4854, 0.2968, 0.4717, 0.3418, 0.8125, 0.9813, 0.7812, 0.9813, 0.49, 0.25, 0.4854, 0.2968, 0.7812, 0.9813, 0.7656, 0.9813, 0.75, 0.9813, 0.4854, 0.2032, 0.49, 0.25, 0.75, 0.9813, 0.7188, 0.9813, 0.4717, 0.1582, 0.4854, 0.2032, 0.7188, 0.9813, 0.6875, 0.9813, 0.4496, 0.1167, 0.4717, 0.1582, 0.6875, 0.9813, 0.6562, 0.9813, 0.4197, 0.08029, 0.4496, 0.1167, 0.6562, 0.9813, 0.625, 0.9813, 0.3833, 0.05045, 0.4197, 0.08029, 0.625, 0.9813, 0.5938, 0.9813, 0.3418, 0.02827, 0.3833, 0.05045, 0.5938, 0.9813, 0.5625, 0.9813, 0.2968, 0.01461, 0.3418, 0.02827, 0.5625, 0.9813, 0.5312, 0.9813, 0.25, 0.01, 0.2968, 0.01461, 0.5312, 0.9813, 0.5234, 0.9813, 0.5, 0.9813, 0.1582, 0.02827, 0.2032, 0.01461, 0.4688, 0.9813, 0.4375, 0.9813, 0.25, 0.7499, 0.25, 0.9813, 0.2188, 0.9813, 0.2188, 0.7545, 0.25, 0.7499, 0.2812, 0.7499, 0.2812, 0.9813, 0.25, 0.9813, 0.25, 0.7499, 0.3125, 0.7499, 0.3125, 0.9813, 0.2812, 0.9813, 0.2812, 0.7499, 0.3438, 0.7499, 0.3438, 0.9813, 0.3125, 0.9813, 0.3125, 0.7499, 0.375, 0.7499, 0.375, 0.9813, 0.3438, 0.9813, 0.3438, 0.7499, 0.4062, 0.7499, 0.4063, 0.9813, 0.375, 0.9813, 0.375, 0.7499, 0.4375, 0.7499, 0.4375, 0.9813, 0.4063, 0.9813, 0.4062, 0.7499, 0.4688, 0.7499, 0.4688, 0.9813, 0.4375, 0.9813, 0.4375, 0.7499, 0.5, 0.7499, 0.5, 0.9813, 0.4688, 0.9813, 0.4688, 0.7499, 0.5625, 0.7499, 0.5625, 0.9813, 0.5312, 0.9813, 0.5312, 0.7499, 0.5938, 0.7499, 0.5938, 0.9813, 0.5625, 0.9813, 0.5625, 0.7499, 0.625, 0.7499, 0.625, 0.9813, 0.5938, 0.9813, 0.5938, 0.7499, 0.6562, 0.7499, 0.6562, 0.9813, 0.625, 0.9813, 0.625, 0.7499, 0.6875, 0.7499, 0.6875, 0.9813, 0.6562, 0.9813, 0.6562, 0.7499, 0.7188, 0.7499, 0.7188, 0.9813, 0.6875, 0.9813, 0.6875, 0.7499, 0.75, 0.7499, 0.75, 0.9813, 0.7188, 0.9813, 0.7188, 0.7499, 0.7813, 0.7545, 0.7813, 0.7545, 0.7812, 0.9813, 0.75, 0.9813, 0.7508, 0.7499, 0.2578, 0.9813, 0.2578, 0.9813, 0.2578, 0.9813, 0.2578, 0.9813, 0.5, 0.9813, 0.4922, 0.9813, 0.4922, 0.9813, 0.5, 0.9813, 0.2422, 0.5186, 0.2188, 0.5186, 0.1875, 0.5186, 0.1875, 0.5186, 0.2188, 0.5186, 0.2422, 0.5186, 0.5078, 0.9813, 0.5078, 0.9813, 0.5078, 0.9813, 0.5078, 0.9813, 0.2422, 0.9813, 0.2422, 0.9813, 0.2422, 0.9813, 0.2422, 0.9813, 0.007812, 0.9813, 0.0, 0.9813, 0.0, 0.9813, 0.007812, 0.9813, 0.4922, 0.9813, 0.4922, 0.9813, 0.4922, 0.9813, 0.4922, 0.9813, 0.9922, 0.9813, 1.0, 0.9813, 1.0, 0.9813, 0.9922, 0.9813, 0.007812, 0.9813, 0.007812, 0.9813, 0.007812, 0.9813, 0.007812, 0.9813, 0.25, 0.9813, 0.2578, 0.9813, 0.2578, 0.9813, 0.25, 0.9813, 0.4922, 0.9813, 0.5, 0.9813, 0.5, 0.9813, 0.4922, 0.9813, 0.7578, 0.9813, 0.75, 0.9813, 0.75, 0.9813, 0.7578, 0.9813, 0.2578, 0.9813, 0.2578, 0.9813, 0.2578, 0.9813, 0.2578, 0.9813, 0.0, 0.9813, 0.007812, 0.9813, 0.007812, 0.9813, 0.007812, 0.9813, 1.0, 0.9813, 0.9922, 0.9813, 0.9922, 0.9813, 0.9922, 0.9813, 0.9922, 0.9813, 0.9922, 0.9813, 0.9922, 0.9813, 0.9922, 0.9813, 0.7578, 0.9813, 0.7578, 0.9813, 0.7578, 0.9813, 0.7578, 0.9813, 0.0, 0.9813, 0.007812, 0.9813, 0.007812, 0.9813, 0.0, 0.9813, 0.4922, 0.9813, 0.4922, 0.9813, 0.4922, 0.9813, 0.4922, 0.9813, 0.0, 0.9813, 0.007812, 0.9813, 0.007812, 0.9813, 0.0, 0.9813, 0.7422, 0.9813, 0.7422, 0.9813, 0.7422, 0.9813, 0.7422, 0.9813, 0.007812, 0.9813, 0.007812, 0.9813, 0.007812, 0.9813, 0.007812, 0.9813, 1.0, 0.9813, 0.9922, 0.9813, 0.9922, 0.9813, 1.0, 0.9813, 0.2422, 0.9813, 0.25, 0.9813, 0.25, 0.9813, 0.2422, 0.9813, 0.9922, 0.9813, 0.9922, 0.9813, 0.9922, 0.9813, 0.9922, 0.9813, 0.2422, 0.9813, 0.2422, 0.9813, 0.2422, 0.9813, 0.2422, 0.9813, 0.9922, 0.9813, 1.0, 0.9813, 1.0, 0.9813, 0.9922, 0.9813, 0.2578, 0.9813, 0.25, 0.9813, 0.25, 0.9813, 0.2578, 0.9813, 0.9922, 0.9813, 0.9922, 0.9813, 0.9922, 0.9813, 0.9922, 0.9813, 0.2578, 0.9813, 0.2578, 0.9813, 0.2578, 0.9813, 0.2578, 0.9813, 0.7578, 0.9813, 0.75, 0.9813, 0.75, 0.9813, 0.7578, 0.9813, 0.25, 0.9813, 0.2578, 0.9813, 0.2578, 0.9813, 0.25, 0.9813, 0.7578, 0.9813, 0.7578, 0.9813, 0.7578, 0.9813, 0.7578, 0.9813, 0.2578, 0.9813, 0.2578, 0.9813, 0.2578, 0.9813, 0.2578, 0.9813, 0.75, 0.9813, 0.7578, 0.9813, 0.7578, 0.9813, 0.75, 0.9813, 0.7422, 0.9813, 0.7422, 0.9813, 0.7422, 0.9813, 0.7422, 0.9813, 0.2578, 0.9813, 0.25, 0.9813, 0.25, 0.9813, 0.2578, 0.9813, 0.25, 0.9813, 0.2422, 0.9813, 0.2422, 0.9813, 0.25, 0.9813, 0.5, 0.9813, 0.5078, 0.9813, 0.5078, 0.9813, 0.5, 0.9813, 0.9922, 0.9813, 0.9922, 0.9813, 0.9922, 0.9813, 0.9922, 0.9813, 0.7578, 0.9813, 0.7578, 0.9813, 0.7578, 0.9813, 0.7578, 0.9813, 0.2422, 0.9813, 0.2422, 0.9813, 0.2422, 0.9813, 0.2422, 0.9813, 0.7422, 0.9813, 0.75, 0.9813, 0.75, 0.9813, 0.7422, 0.9813, 1.0, 0.9813, 0.9922, 0.9813, 0.9922, 0.9813, 1.0, 0.9813, 0.5078, 0.9813, 0.5078, 0.9813, 0.5078, 0.9813, 0.5078, 0.9813, 0.7422, 0.9813, 0.7422, 0.9813, 0.7422, 0.9813, 0.7422, 0.9813, 0.75, 0.9813, 0.7578, 0.9813, 0.7578, 0.9813, 0.75, 0.9813, 0.5078, 0.9813, 0.5, 0.9813, 0.5, 0.9813, 0.5078, 0.9813, 0.007812, 0.9813, 0.007812, 0.9813, 0.007812, 0.9813, 0.007812, 0.9813, 0.2422, 0.9813, 0.25, 0.9813, 0.25, 0.9813, 0.2422, 0.9813, 0.75, 0.9813, 0.7422, 0.9813, 0.7422, 0.9813, 0.75, 0.9813, 0.5078, 0.9813, 0.5078, 0.9813, 0.5, 0.9813, 0.4922, 0.9813, 0.4922, 0.9813, 0.4922, 0.9813, 0.5, 0.9813, 0.5078, 0.9813, 0.25, 0.9813, 0.2422, 0.9813, 0.2422, 0.9813, 0.2422, 0.9813, 0.25, 0.9813, 0.2578, 0.9813, 0.2578, 0.9813, 0.2578, 0.9813, 0.7578, 0.9813, 0.7578, 0.9813, 0.75, 0.9813, 0.7422, 0.9813, 0.7422, 0.9813, 0.7422, 0.9813, 0.75, 0.9813, 0.7578, 0.9813, 0.5078, 0.9813, 0.5078, 0.9813, 0.5078, 0.9813, 0.5078, 0.9813, 0.75, 0.9813, 0.7422, 0.9813, 0.7422, 0.9813, 0.75, 0.9813, 0.007812, 0.9813, 0.007812, 0.9813, 0.007812, 0.9813, 0.007812, 0.9813, 0.5, 0.9813, 0.5078, 0.9813, 0.5078, 0.9813, 0.5, 0.9813, 0.2422, 0.9813, 0.2422, 0.9813, 0.2422, 0.9813, 0.2422, 0.9813, 0.007812, 0.9813, 0.0, 0.9813, 0.0, 0.9813, 0.007812, 0.9813, 0.5078, 0.9813, 0.5078, 0.9813, 0.5078, 0.9813, 0.5078, 0.9813, 0.25, 0.9813, 0.2422, 0.9813, 0.2422, 0.9813, 0.25, 0.9813, 0.7422, 0.9813, 0.7422, 0.9813, 0.7422, 0.9813, 0.7422, 0.9813, 0.5078, 0.9813, 0.5, 0.9813, 0.5, 0.9813, 0.5078, 0.9813, 0.4922, 0.9813, 0.4922, 0.9813, 0.4922, 0.9813, 0.4922, 0.9813, 0.7422, 0.9813, 0.75, 0.9813, 0.75, 0.9813, 0.7422, 0.9813, 0.4922, 0.9813, 0.4922, 0.9813, 0.4922, 0.9813, 0.4922, 0.9813, 0.5, 0.9813, 0.4922, 0.9813, 0.4922, 0.9813, 0.5, 0.9813, 0.7578, 0.9813, 0.7578, 0.9813, 0.7578, 0.9813, 0.7578, 0.9813, 0.4922, 0.9813, 0.5, 0.9813, 0.5, 0.9813, 0.4922, 0.9813, 0.1172, 0.9813, 0.1172, 0.9813, 0.1172, 0.9813, 0.1172, 0.9813, 0.375, 0.9813, 0.3828, 0.9813, 0.3906, 0.9813, 0.375, 0.9813, 0.3438, 0.9813, 0.3125, 0.9813, 0.2812, 0.9813, 0.2578, 0.9813, 0.2578, 0.9813, 0.2578, 0.9813, 0.2578, 0.9813, 0.25, 0.9813, 0.2422, 0.9813, 0.2422, 0.9813, 0.2422, 0.9813, 0.2422, 0.9813, 0.2188, 0.9813, 0.1875, 0.9813, 0.1562, 0.9813, 0.125, 0.9813, 0.09375, 0.9813, 0.0625, 0.9813, 0.03125, 0.9813, 0.01562, 0.9813, 0.02344, 0.9813, 0.007812, 0.9813, 0.007812, 0.9813, 1.0, 0.9813, 0.9922, 0.9813, 0.9844, 0.9813, 0.0, 0.9813, 0.03125, 0.9813, 0.0625, 0.9813, 0.09375, 0.9813, 0.1094, 0.9813, 0.1172, 0.9813, 0.1172, 0.9813, 0.125, 0.9813, 0.1328, 0.9813, 0.1328, 0.9813, 0.1328, 0.9813, 0.125, 0.9813, 0.125, 0.9813, 0.1562, 0.9813, 0.1875, 0.9813, 0.2188, 0.9813, 0.25, 0.9813, 0.2812, 0.9813, 0.3125, 0.9813, 0.3438, 0.9813, 0.375, 0.9813, 0.3828, 0.9813, 0.3828, 0.9813, 0.375, 0.9813, 0.3672, 0.9813, 0.3672, 0.9813, 0.3672, 0.9813, 0.3828, 0.9813, 0.3828, 0.9813, 0.3828, 0.9813, 0.3828, 0.9813, 0.625, 0.9813, 0.6328, 0.9813, 0.6328, 0.9813, 0.625, 0.9813, 0.875, 0.9813, 0.9062, 0.9813, 0.9375, 0.9813, 0.9688, 0.9813, 0.9844, 0.9813, 0.9922, 0.9813, 0.9922, 0.9813, 0.9922, 0.9813, 0.0, 0.9813, 0.007812, 0.9813, 0.007812, 0.9813, 0.02344, 0.9813, 0.01562, 0.9813, 1.0, 0.9813, 0.9688, 0.9813, 0.9375, 0.9813, 0.9062, 0.9813, 0.8984, 0.9813, 0.8906, 0.9813, 0.8828, 0.9813, 0.8828, 0.9813, 0.875, 0.9813, 0.8672, 0.9813, 0.8672, 0.9813, 0.8672, 0.9813, 0.8594, 0.9813, 0.8438, 0.9813, 0.8125, 0.9813, 0.7812, 0.9813, 0.7578, 0.9813, 0.7578, 0.9813, 0.7578, 0.9813, 0.7578, 0.9813, 0.7656, 0.9813, 0.7812, 0.9813, 0.8125, 0.9813, 0.8438, 0.9813, 0.3672, 0.9813, 0.3672, 0.9813, 0.3672, 0.9813, 0.3672, 0.9813, 0.8672, 0.9813, 0.8672, 0.9813, 0.8672, 0.9813, 0.8672, 0.9813, 0.1328, 0.9813, 0.125, 0.9813, 0.125, 0.9813, 0.1328, 0.9813, 0.625, 0.9813, 0.6172, 0.9813, 0.6172, 0.9813, 0.6172, 0.9813, 0.625, 0.9813, 0.6328, 0.9813, 0.6328, 0.9813, 0.6328, 0.9813, 0.6328, 0.9813, 0.6328, 0.9813, 0.6328, 0.9813, 0.6328, 0.9813, 0.1328, 0.9813, 0.1328, 0.9813, 0.1328, 0.9813, 0.1328, 0.9813, 0.375, 0.9813, 0.3828, 0.9813, 0.3828, 0.9813, 0.375, 0.9813, 0.625, 0.9813, 0.6172, 0.9813, 0.6172, 0.9813, 0.625, 0.9813, 0.5078, 0.9813, 0.5234, 0.9813, 0.5234, 0.9813, 0.5312, 0.9813, 0.5625, 0.9813, 0.5938, 0.9813, 0.625, 0.9813, 0.625, 0.9813, 0.6172, 0.9813, 0.6172, 0.9813, 0.6172, 0.9813, 0.6094, 0.9813, 0.5938, 0.9813, 0.5625, 0.9813, 0.5312, 0.9813, 0.5, 0.9813, 0.4922, 0.9813, 0.4922, 0.9813, 0.5, 0.9813, 0.5078, 0.9813, 0.25, 0.9813, 0.2188, 0.9813, 0.1875, 0.9813, 0.1562, 0.9813, 0.1562, 0.9813, 0.1875, 0.9813, 0.2188, 0.9813, 0.25, 0.9813, 0.2812, 0.9813, 0.3125, 0.9813, 0.3438, 0.9813, 0.375, 0.9813, 0.4063, 0.9813, 0.4375, 0.9813, 0.4688, 0.9813, 0.5, 0.9813, 0.5312, 0.9813, 0.5625, 0.9813, 0.5938, 0.9813, 0.625, 0.9813, 0.6562, 0.9813, 0.6875, 0.9813, 0.7188, 0.9813, 0.75, 0.9813, 0.7812, 0.9813, 0.8125, 0.9813, 0.8438, 0.9813, 0.875, 0.9813, 0.9062, 0.9813, 0.9375, 0.9813, 0.9688, 0.9813, 0.0, 0.9813, 0.03125, 0.9813, 0.0625, 0.9813, 0.09375, 0.9813, 0.09375, 0.9813, 0.0625, 0.9813, 0.03125, 0.9813, 1.0, 0.9813, 0.9844, 0.9813, 0.9688, 0.9813, 0.9375, 0.9813, 0.9062, 0.9813, 0.875, 0.9813, 0.8438, 0.9813, 0.8125, 0.9813, 0.7812, 0.9813, 0.7656, 0.9813, 0.75, 0.9813, 0.7188, 0.9813, 0.6875, 0.9813, 0.6562, 0.9813, 0.625, 0.9813, 0.5938, 0.9813, 0.5625, 0.9813, 0.5312, 0.9813, 0.5234, 0.9813, 0.5, 0.9813, 0.4688, 0.9813, 0.4375, 0.9813, 0.4063, 0.9813, 0.3828, 0.9813, 0.375, 0.9813, 0.3438, 0.9813, 0.3125, 0.9813, 0.2812, 0.9813, 0.6172, 0.9813, 0.625, 0.9813, 0.625, 0.9813, 0.6172, 0.9813, 0.3828, 0.9813, 0.3828, 0.9813, 0.3828, 0.9813, 0.3828, 0.9813, 0.125, 0.9813, 0.1328, 0.9813, 0.1328, 0.9813, 0.125, 0.9813, 0.6172, 0.9813, 0.6172, 0.9813, 0.6172, 0.9813, 0.6172, 0.9813, 0.8828, 0.9813, 0.875, 0.9813, 0.875, 0.9813, 0.8828, 0.9813, 0.125, 0.9813, 0.1172, 0.9813, 0.1172, 0.9813, 0.125, 0.9813, 0.875, 0.5186, 0.8672, 0.5186, 0.8672, 0.5186, 0.8672, 0.5186, 0.875, 0.5186, 0.8828, 0.5186, 0.8828, 0.5186, 0.8828, 0.5186, 0.4922, 0.9813, 0.4922, 0.9813, 0.4922, 0.9813, 0.4688, 0.9813, 0.4375, 0.9813, 0.4063, 0.9813, 0.3906, 0.9813, 0.3828, 0.9813, 0.3828, 0.9813, 0.3828, 0.9813, 0.3828, 0.9813, 0.4063, 0.9813, 0.4375, 0.9813, 0.4688, 0.9813, 0.5, 0.9813, 0.5234, 0.9813, 0.5234, 0.9813, 0.5078, 0.9813, 0.5078, 0.9813, 0.5, 0.9813, 0.4922, 0.9813, 0.8828, 0.9813, 0.8828, 0.9813, 0.875, 0.9813, 0.8672, 0.9813, 0.8672, 0.9813, 0.8672, 0.9813, 0.875, 0.9813, 0.8828, 0.9813, 0.8672, 0.9813, 0.8672, 0.9813, 0.8672, 0.9813, 0.8672, 0.9813, 0.3828, 0.9813, 0.375, 0.9813, 0.375, 0.9813, 0.3828, 0.9813, 0.8828, 0.9813, 0.8828, 0.9813, 0.8828, 0.9813, 0.8828, 0.9813, 0.375, 0.9813, 0.3672, 0.9813, 0.3672, 0.9813, 0.375, 0.9813, 0.8672, 0.9813, 0.875, 0.9813, 0.875, 0.9813, 0.8672, 0.9813, 0.6328, 0.9813, 0.6328, 0.9813, 0.6328, 0.9813, 0.6328, 0.9813, 0.875, 0.9813, 0.8672, 0.9813, 0.8672, 0.9813, 0.875, 0.9813, 0.3672, 0.9813, 0.3672, 0.9813, 0.3672, 0.9813, 0.3672, 0.9813, 0.1172, 0.9813, 0.125, 0.9813, 0.125, 0.9813, 0.1172, 0.9813, 0.875, 0.9813, 0.8828, 0.9813, 0.8828, 0.9813, 0.875, 0.9813, 0.6328, 0.9813, 0.625, 0.9813, 0.625, 0.9813, 0.6328, 0.9813, 0.1172, 0.9813, 0.1172, 0.9813, 0.1172, 0.9813, 0.1172, 0.9813, 0.1328, 0.9813, 0.1328, 0.9813, 0.1328, 0.9813, 0.1328, 0.9813, 0.6172, 0.9813, 0.6172, 0.9813, 0.6172, 0.9813, 0.6172, 0.9813, 0.3672, 0.9813, 0.375, 0.9813, 0.375, 0.9813, 0.3672, 0.9813, 0.8828, 0.9813, 0.8828, 0.9813, 0.8828, 0.9813, 0.8828, 0.9813, 0.75, 0.4375, 0.75, 0.5, 0.7188, 0.5, 0.7188, 0.4375, 0.75, 0.375, 0.75, 0.4375, 0.7188, 0.4375, 0.7188, 0.375, 0.75, 0.8125, 0.75, 0.875, 0.7188, 0.875, 0.7188, 0.8125, 0.75, 0.3125, 0.75, 0.375, 0.7188, 0.375, 0.7188, 0.3125, 0.75, 0.75, 0.75, 0.8125, 0.7188, 0.8125, 0.7188, 0.75, 0.75, 0.25, 0.75, 0.3125, 0.7188, 0.3125, 0.7188, 0.25, 0.75, 0.6875, 0.75, 0.75, 0.7188, 0.75, 0.7188, 0.6875, 0.75, 0.1875, 0.75, 0.25, 0.7188, 0.25, 0.7188, 0.1875, 0.75, 0.625, 0.75, 0.6875, 0.7188, 0.6875, 0.7188, 0.625, 0.75, 0.125, 0.75, 0.1875, 0.7188, 0.1875, 0.7188, 0.125, 0.75, 0.5625, 0.75, 0.625, 0.7188, 0.625, 0.7188, 0.5625, 0.75, 0.5, 0.75, 0.5625, 0.7188, 0.5625, 0.7188, 0.5, 0.7188, 0.5, 0.7188, 0.5625, 0.6875, 0.5625, 0.6875, 0.5, 0.7188, 0.4375, 0.7188, 0.5, 0.6875, 0.5, 0.6875, 0.4375, 0.6875, 0.125, 0.6562, 0.125, 0.6562, 0.0625, 0.7187, 0.0625, 0.7188, 0.125, 0.7188, 0.375, 0.7188, 0.4375, 0.6875, 0.4375, 0.6875, 0.375, 0.7188, 0.8125, 0.7188, 0.875, 0.6875, 0.875, 0.6875, 0.8125, 0.7188, 0.3125, 0.7188, 0.375, 0.6875, 0.375, 0.6875, 0.3125, 0.7188, 0.75, 0.7188, 0.8125, 0.6875, 0.8125, 0.6875, 0.75, 0.7188, 0.25, 0.7188, 0.3125, 0.6875, 0.3125, 0.6875, 0.25, 0.7188, 0.6875, 0.7188, 0.75, 0.6875, 0.75, 0.6875, 0.6875, 0.7188, 0.1875, 0.7188, 0.25, 0.6875, 0.25, 0.6875, 0.1875, 0.7188, 0.625, 0.7188, 0.6875, 0.6875, 0.6875, 0.6875, 0.625, 0.7188, 0.125, 0.7188, 0.1875, 0.6875, 0.1875, 0.6875, 0.125, 0.7188, 0.5625, 0.7188, 0.625, 0.6875, 0.625, 0.6875, 0.5625, 0.6875, 0.25, 0.6875, 0.3125, 0.6562, 0.3125, 0.6562, 0.25, 0.6875, 0.6875, 0.6875, 0.75, 0.6562, 0.75, 0.6562, 0.6875, 0.6875, 0.1875, 0.6875, 0.25, 0.6562, 0.25, 0.6562, 0.1875, 0.6875, 0.625, 0.6875, 0.6875, 0.6562, 0.6875, 0.6562, 0.625, 0.6875, 0.125, 0.6875, 0.1875, 0.6562, 0.1875, 0.6562, 0.125, 0.6875, 0.5625, 0.6875, 0.625, 0.6562, 0.625, 0.6562, 0.5625, 0.6875, 0.5, 0.6875, 0.5625, 0.6562, 0.5625, 0.6562, 0.5, 0.6875, 0.4375, 0.6875, 0.5, 0.6562, 0.5, 0.6562, 0.4375, 0.6875, 0.375, 0.6875, 0.4375, 0.6562, 0.4375, 0.6562, 0.375, 0.6875, 0.8125, 0.6875, 0.875, 0.6562, 0.875, 0.6562, 0.8125, 0.6875, 0.3125, 0.6875, 0.375, 0.6562, 0.375, 0.6562, 0.3125, 0.6875, 0.75, 0.6875, 0.8125, 0.6562, 0.8125, 0.6562, 0.75, 0.7812, 0.125, 0.75, 0.125, 0.7188, 0.125, 0.7187, 0.0625, 0.8125, 0.0625, 0.8125, 0.125, 0.5, 0.9813, 0.5, 0.7499, 0.5312, 0.7499, 0.5312, 0.9813, 0.875, 0.9375, 0.8125, 0.9375, 0.8125, 0.875, 0.8438, 0.875, 0.875, 0.875, 0.8438, 0.125, 0.8125, 0.125, 0.8125, 0.0625, 0.875, 0.0625, 0.875, 0.125, 0.9062, 0.4375, 0.9062, 0.5, 0.875, 0.5, 0.875, 0.4375, 0.9062, 0.375, 0.9062, 0.4375, 0.875, 0.4375, 0.875, 0.375, 0.9062, 0.8125, 0.9063, 0.875, 0.875, 0.875, 0.875, 0.8125, 0.9062, 0.3125, 0.9062, 0.375, 0.875, 0.375, 0.875, 0.3125, 0.9062, 0.75, 0.9062, 0.8125, 0.875, 0.8125, 0.875, 0.75, 0.9062, 0.25, 0.9062, 0.3125, 0.875, 0.3125, 0.875, 0.25, 0.9062, 0.6875, 0.9062, 0.75, 0.875, 0.75, 0.875, 0.6875, 0.9062, 0.1875, 0.9062, 0.25, 0.875, 0.25, 0.875, 0.1875, 0.9062, 0.625, 0.9062, 0.6875, 0.875, 0.6875, 0.875, 0.625, 0.9063, 0.125, 0.9062, 0.1875, 0.875, 0.1875, 0.875, 0.125, 0.9062, 0.5625, 0.9062, 0.625, 0.875, 0.625, 0.875, 0.5625, 0.9062, 0.5, 0.9062, 0.5625, 0.875, 0.5625, 0.875, 0.5, 0.875, 0.6875, 0.875, 0.75, 0.8438, 0.75, 0.8438, 0.6875, 0.875, 0.1875, 0.875, 0.25, 0.8438, 0.25, 0.8438, 0.1875, 0.875, 0.625, 0.875, 0.6875, 0.8438, 0.6875, 0.8438, 0.625, 0.875, 0.125, 0.875, 0.1875, 0.8438, 0.1875, 0.8438, 0.125, 0.875, 0.5625, 0.875, 0.625, 0.8438, 0.625, 0.8438, 0.5625, 0.875, 0.5, 0.875, 0.5625, 0.8438, 0.5625, 0.8438, 0.5, 0.875, 0.4375, 0.875, 0.5, 0.8438, 0.5, 0.8438, 0.4375, 0.7812, 0.9375, 0.75, 0.9375, 0.75, 0.875, 0.7812, 0.875, 0.8125, 0.875, 0.8125, 0.9375, 0.875, 0.375, 0.875, 0.4375, 0.8438, 0.4375, 0.8438, 0.375, 0.875, 0.8125, 0.875, 0.875, 0.8438, 0.875, 0.8438, 0.8125, 0.875, 0.3125, 0.875, 0.375, 0.8438, 0.375, 0.8438, 0.3125, 0.875, 0.75, 0.875, 0.8125, 0.8438, 0.8125, 0.8438, 0.75, 0.875, 0.25, 0.875, 0.3125, 0.8438, 0.3125, 0.8438, 0.25, 0.8438, 0.4375, 0.8438, 0.5, 0.8125, 0.5, 0.8125, 0.4375, 0.8438, 0.375, 0.8438, 0.4375, 0.8125, 0.4375, 0.8125, 0.375, 0.8438, 0.8125, 0.8438, 0.875, 0.8125, 0.875, 0.8125, 0.8125, 0.8438, 0.3125, 0.8438, 0.375, 0.8125, 0.375, 0.8125, 0.3125, 0.8438, 0.75, 0.8438, 0.8125, 0.8125, 0.8125, 0.8125, 0.75, 0.8438, 0.25, 0.8438, 0.3125, 0.8125, 0.3125, 0.8125, 0.25, 0.8438, 0.6875, 0.8438, 0.75, 0.8125, 0.75, 0.8125, 0.6875, 0.8438, 0.1875, 0.8438, 0.25, 0.8125, 0.25, 0.8125, 0.1875, 0.8438, 0.625, 0.8438, 0.6875, 0.8125, 0.6875, 0.8125, 0.625, 0.8438, 0.125, 0.8438, 0.1875, 0.8125, 0.1875, 0.8125, 0.125, 0.8438, 0.5625, 0.8438, 0.625, 0.8125, 0.625, 0.8125, 0.5625, 0.8438, 0.5, 0.8438, 0.5625, 0.8125, 0.5625, 0.8125, 0.5, 0.8125, 0.1875, 0.8125, 0.25, 0.7812, 0.25, 0.7812, 0.1875, 0.8125, 0.625, 0.8125, 0.6875, 0.7812, 0.6875, 0.7812, 0.625, 0.8125, 0.125, 0.8125, 0.1875, 0.7812, 0.1875, 0.7812, 0.125, 0.8125, 0.5625, 0.8125, 0.625, 0.7812, 0.625, 0.7812, 0.5625, 0.75, 0.9375, 0.6562, 0.9375, 0.6562, 0.875, 0.6875, 0.875, 0.7188, 0.875, 0.75, 0.875, 0.8125, 0.5, 0.8125, 0.5625, 0.7812, 0.5625, 0.7812, 0.5, 0.8125, 0.4375, 0.8125, 0.5, 0.7812, 0.5, 0.7812, 0.4375, 0.8125, 0.375, 0.8125, 0.4375, 0.7812, 0.4375, 0.7812, 0.375, 0.8125, 0.8125, 0.8125, 0.875, 0.7812, 0.875, 0.7812, 0.8125, 0.8125, 0.3125, 0.8125, 0.375, 0.7812, 0.375, 0.7812, 0.3125, 0.8125, 0.75, 0.8125, 0.8125, 0.7812, 0.8125, 0.7812, 0.75, 0.8125, 0.25, 0.8125, 0.3125, 0.7812, 0.3125, 0.7812, 0.25, 0.8125, 0.6875, 0.8125, 0.75, 0.7812, 0.75, 0.7812, 0.6875, 0.7812, 0.375, 0.7812, 0.4375, 0.75, 0.4375, 0.75, 0.375, 0.7812, 0.8125, 0.7812, 0.875, 0.75, 0.875, 0.75, 0.8125, 0.7812, 0.3125, 0.7812, 0.375, 0.75, 0.375, 0.75, 0.3125, 0.7812, 0.75, 0.7812, 0.8125, 0.75, 0.8125, 0.75, 0.75, 0.7812, 0.25, 0.7812, 0.3125, 0.75, 0.3125, 0.75, 0.25, 0.7812, 0.6875, 0.7812, 0.75, 0.75, 0.75, 0.75, 0.6875, 0.7812, 0.1875, 0.7812, 0.25, 0.75, 0.25, 0.75, 0.1875, 0.7812, 0.625, 0.7812, 0.6875, 0.75, 0.6875, 0.75, 0.625, 0.7812, 0.125, 0.7812, 0.1875, 0.75, 0.1875, 0.75, 0.125, 0.7812, 0.5625, 0.7812, 0.625, 0.75, 0.625, 0.75, 0.5625, 0.7812, 0.5, 0.7812, 0.5625, 0.75, 0.5625, 0.75, 0.5, 0.7812, 0.4375, 0.7812, 0.5, 0.75, 0.5, 0.75, 0.4375, 0.0625, 0.771, 0.09375, 0.7689, 0.09375, 0.9813, 0.0625, 0.9813, 0.1562, 0.7626, 0.1875, 0.7587, 0.1875, 0.9813, 0.1562, 0.9813, 0.0, 0.7727, 0.03125, 0.7723, 0.03125, 0.9813, 0.0, 0.9813, 0.8438, 0.7626, 0.875, 0.7661, 0.875, 0.9813, 0.8438, 0.9813, 0.09375, 0.7689, 0.125, 0.7661, 0.125, 0.9813, 0.09375, 0.9813, 0.9375, 0.771, 0.9688, 0.7723, 0.9688, 0.9813, 0.9375, 0.9813, 0.875, 0.7661, 0.9062, 0.7689, 0.9062, 0.9813, 0.875, 0.9813, 0.7813, 0.7545, 0.8125, 0.7587, 0.8125, 0.9813, 0.7812, 0.9813, 0.03125, 0.7723, 0.0625, 0.771, 0.0625, 0.9813, 0.03125, 0.9813, 0.9688, 0.7723, 1.0, 0.7727, 1.0, 0.9813, 0.9688, 0.9813, 0.9062, 0.7689, 0.9375, 0.771, 0.9375, 0.9813, 0.9062, 0.9813, 0.8125, 0.7587, 0.8438, 0.7626, 0.8438, 0.9813, 0.8125, 0.9813, 0.125, 0.7661, 0.1562, 0.7626, 0.1562, 0.9813, 0.125, 0.9813, 0.1875, 0.7587, 0.2188, 0.7545, 0.2188, 0.9813, 0.1875, 0.9813, 0.7188, 0.7499, 0.9063, 0.125, 0.875, 0.125, 0.875, 0.0625, 0.7188, 0.7499, 0.875, 0.0625, 0.8125, 0.0625, 0.7187, 0.0625, 0.6562, 0.0625, 0.7492, 0.7499, 0.9063, 0.875, 0.2812, 0.7499, 0.875, 0.9375, 0.875, 0.875, 0.875, 0.9375, 0.2812, 0.7499, 0.25, 0.7499, 0.6562, 0.9375, 0.75, 0.9375, 0.7812, 0.9375, 0.8125, 0.9375])
me_sphere.materials.append(mat_material_001)
me_sphere.use_remesh_fix_poles = True
me_sphere.use_remesh_preserve_attributes = False
me_sphere.use_mirror_vertex_groups = False
me_sphere.update()

# ---- objects
ob_sphere = bpy.data.objects.new('Sphere', me_sphere)

# ---- transforms, parenting, visibility, modifiers, constraints
ob_sphere.location = (0.0, 0.0, 0.0)
ob_sphere.rotation_euler = (0.0, -0.0, -2.591)
ob_sphere.scale = (1.036, 1.036, 1.036)
ob_sphere.lineart.crease_threshold = 0.0

# ---- collection membership
col_collection.objects.link(ob_sphere)

# ---- scene / render settings (as saved in the file)
scene.frame_start = 1; scene.frame_end = 250; scene.frame_set(1)
scene.render.engine = 'BLENDER_EEVEE_NEXT'
scene.cycles.use_denoising = False
scene.cycles.samples = 128
scene.cycles.sampling_pattern = 'TABULATED_SOBOL'
scene.cycles.use_adaptive_sampling = False
scene.cycles.use_light_tree = False
scene.view_settings.view_transform = 'Filmic'
bpy.context.view_layer.update()

# ---- added for rendering (the .blend has no active camera and no usable light): camera, sun
cam_auto = bpy.data.cameras.new('AutoCamera')
cam_auto.lens = 50.0
cam_auto.sensor_width = 36.0
cam_auto.clip_end = 1000.0
ob_auto_camera = bpy.data.objects.new('AutoCamera', cam_auto)
scene.collection.objects.link(ob_auto_camera)
ob_auto_camera.location = (2.9842, -3.77207, 2.79466)
ob_auto_camera.rotation_euler = (1.09748, -7.21219e-08, 0.694738)
scene.camera = ob_auto_camera
light_auto_sun = bpy.data.lights.new('AutoSun', 'SUN')
light_auto_sun.energy = 3.0
light_auto_sun.angle = 0.0523599
ob_auto_sun = bpy.data.objects.new('AutoSun', light_auto_sun)
scene.collection.objects.link(ob_auto_sun)
ob_auto_sun.rotation_euler = (0.872665, 0.174533, 0.523599)
bpy.context.view_layer.update()
